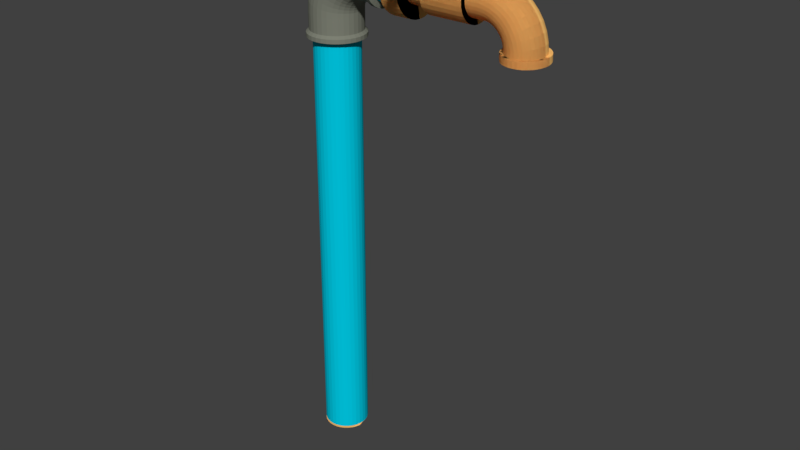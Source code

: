 # Source: WaterTap.blend  (saved by Blender 2.79.0; exported with 4.5.12 LTS)
import bpy
from mathutils import Matrix  # noqa: F401  (used for matrix-valued properties, if any)

bpy.ops.wm.read_factory_settings(use_empty=True)
scene = bpy.context.scene
scene.name = 'Scene'

# ---- collections
col_collection_1 = bpy.data.collections.new('Collection 1'); scene.collection.children.link(col_collection_1)

# ---- materials (node trees are filled in below, after node groups)
mat_blue = bpy.data.materials.new('blue')
mat_blue.alpha_threshold = 0.0
mat_blue.use_transparent_shadow = False
mat_blue.diffuse_color = (0.0, 0.6034, 0.8, 1.0)
mat_blue.roughness = 0.5
mat_blue.specular_intensity = 0.0
mat_material = bpy.data.materials.new('Material')
mat_material.alpha_threshold = 0.0
mat_material.use_transparent_shadow = False
mat_material.diffuse_color = (0.2036, 0.214, 0.1718, 1.0)
mat_material.roughness = 0.5
mat_material.specular_intensity = 0.0
mat_material.line_color = (0.0, 0.0, 0.0, 1.0)
mat_material_003 = bpy.data.materials.new('Material.003')
mat_material_003.alpha_threshold = 0.0
mat_material_003.use_transparent_shadow = False
mat_material_003.diffuse_color = (1.0, 0.2119, 0.07522, 1.0)
mat_material_003.roughness = 0.5
mat_material_003.specular_intensity = 0.0
mat_material_001 = bpy.data.materials.new('Material.001')
mat_material_001.alpha_threshold = 0.0
mat_material_001.use_transparent_shadow = False
mat_material_001.diffuse_color = (1.0, 0.5555, 0.1667, 1.0)
mat_material_001.roughness = 0.5
mat_material_001.specular_intensity = 1.0

# ---- material node trees

# ---- world
world_world = bpy.data.worlds.new('World'); scene.world = world_world
world_world.color = (0.05088, 0.05088, 0.05088)
world_world.use_sun_shadow = False
world_world.sun_shadow_jitter_overblur = 0.0
world_world.cycles.sampling_method = 'MANUAL'

# ---- meshes
me_cylinder_008 = bpy.data.meshes.new('Cylinder.008')
me_cylinder_008.from_pydata([(0.3486, 7.668e-08, -1.008), (0.3486, 7.668e-08, 0.9845), (0.3295, -0.1944, -1.008), (0.3295, -0.1944, 0.9845), (0.2728, -0.3813, -1.008), (0.2728, -0.3813, 0.9845), (0.1807, -0.5535, -1.008), (0.1807, -0.5535, 0.9845), (0.05681, -0.7045, -1.008), (0.05681, -0.7045, 0.9845), (-0.09417, -0.8284, -1.008), (-0.09417, -0.8284, 0.9845), (-0.2664, -0.9205, -1.008), (-0.2664, -0.9205, 0.9845), (-0.4533, -0.9772, -1.008), (-0.4533, -0.9772, 0.9845), (-0.6477, -0.9963, -1.008), (-0.6477, -0.9963, 0.9845), (-0.8421, -0.9772, -1.008), (-0.8421, -0.9772, 0.9845), (-1.029, -0.9205, -1.008), (-1.029, -0.9205, 0.9845), (-1.201, -0.8284, -1.008), (-1.201, -0.8284, 0.9845), (-1.352, -0.7045, -1.008), (-1.352, -0.7045, 0.9845), (-1.476, -0.5535, -1.008), (-1.476, -0.5535, 0.9845), (-1.568, -0.3813, -1.008), (-1.568, -0.3813, 0.9845), (-1.625, -0.1944, -1.008), (-1.625, -0.1944, 0.9845), (-1.644, 9.635e-07, -1.008), (-1.644, 9.635e-07, 0.9845), (-0.6477, 0.9963, -1.008), (-0.6477, 0.9963, 0.9845), (-0.4533, 0.9772, -1.008), (-0.4533, 0.9772, 0.9845), (-0.2664, 0.9205, -1.008), (-0.2664, 0.9205, 0.9845), (-0.09417, 0.8284, -1.008), (-0.09417, 0.8284, 0.9845), (0.05681, 0.7045, -1.008), (0.05681, 0.7045, 0.9845), (0.1807, 0.5535, -1.008), (0.1807, 0.5535, 0.9845), (0.2728, 0.3813, -1.008), (0.2728, 0.3813, 0.9845), (0.3295, 0.1944, -1.008), (0.3295, 0.1944, 0.9845), (0.3486, 7.668e-08, -1.008), (0.3486, 7.668e-08, 0.9845), (-1.644, 9.635e-07, -1.008), (-1.644, 9.635e-07, 0.9845), (-1.625, 0.1944, -1.008), (-1.625, 0.1944, 0.9845), (-1.568, 0.3813, -1.008), (-1.568, 0.3813, 0.9845), (-1.476, 0.5535, -1.008), (-1.476, 0.5535, 0.9845), (-1.352, 0.7045, -1.008), (-1.352, 0.7045, 0.9845), (-1.201, 0.8284, -1.008), (-1.201, 0.8284, 0.9845), (-1.029, 0.9205, -1.008), (-1.029, 0.9205, 0.9845), (-0.8421, 0.9772, -1.008), (-0.8421, 0.9772, 0.9845), (2.045, -0.005584, 1.191), (2.045, -0.2031, 1.193), (2.045, -0.3931, 1.199), (2.045, -0.5682, 1.209), (2.045, -0.7217, 1.222), (2.045, -0.8476, 1.239), (2.045, -0.9412, 1.257), (2.045, -0.9988, 1.278), (2.045, -1.018, 1.299), (2.045, -0.9988, 1.32), (2.045, -0.9412, 1.34), (2.045, -0.8476, 1.359), (2.045, -0.7216, 1.375), (2.045, -0.5682, 1.389), (2.045, -0.3931, 1.399), (2.045, -0.2031, 1.405), (2.045, -0.005583, 1.407), (2.57, -0.005584, 1.191), (2.57, -0.2031, 1.193), (2.57, -0.3931, 1.199), (2.57, -0.5682, 1.209), (2.57, -0.7217, 1.222), (2.57, -0.8476, 1.239), (2.57, -0.9412, 1.257), (2.57, -0.9988, 1.278), (2.57, -1.018, 1.299), (2.57, -0.9988, 1.32), (2.57, -0.9412, 1.34), (2.57, -0.8476, 1.359), (2.57, -0.7216, 1.375), (2.57, -0.5682, 1.389), (2.57, -0.3931, 1.399), (2.57, -0.2031, 1.405), (2.57, -0.005583, 1.407), (2.045, 0.9876, 1.278), (2.045, 1.007, 1.299), (2.045, 0.93, 1.257), (2.045, 0.8364, 1.239), (2.045, 0.7105, 1.222), (2.045, 0.557, 1.209), (2.045, 0.3819, 1.199), (2.045, 0.192, 1.193), (2.045, -0.005584, 1.191), (2.045, -0.005583, 1.407), (2.045, 0.192, 1.405), (2.045, 0.3819, 1.399), (2.045, 0.557, 1.389), (2.045, 0.7105, 1.375), (2.045, 0.8364, 1.359), (2.045, 0.93, 1.34), (2.045, 0.9876, 1.32), (2.57, 0.9876, 1.278), (2.57, 1.007, 1.299), (2.57, 0.93, 1.257), (2.57, 0.8364, 1.239), (2.57, 0.7105, 1.222), (2.57, 0.557, 1.209), (2.57, 0.3819, 1.199), (2.57, 0.192, 1.193), (2.57, -0.005584, 1.191), (2.57, -0.005583, 1.407), (2.57, 0.192, 1.405), (2.57, 0.3819, 1.399), (2.57, 0.557, 1.389), (2.57, 0.7105, 1.375), (2.57, 0.8364, 1.359), (2.57, 0.93, 1.34), (2.57, 0.9876, 1.32)], [], [(0, 1, 3, 2), (2, 3, 5, 4), (4, 5, 7, 6), (6, 7, 9, 8), (8, 9, 11, 10), (10, 11, 13, 12), (12, 13, 15, 14), (14, 15, 17, 16), (16, 17, 19, 18), (18, 19, 21, 20), (20, 21, 23, 22), (22, 23, 25, 24), (24, 25, 27, 26), (26, 27, 29, 28), (28, 29, 31, 30), (30, 31, 33, 32), (34, 35, 37, 36), (36, 37, 39, 38), (38, 39, 41, 40), (40, 41, 43, 42), (42, 43, 45, 44), (44, 45, 47, 46), (46, 47, 49, 48), (48, 49, 51, 50), (52, 53, 55, 54), (54, 55, 57, 56), (56, 57, 59, 58), (58, 59, 61, 60), (60, 61, 63, 62), (62, 63, 65, 64), (64, 65, 67, 66), (66, 67, 35, 34), (72, 71, 88, 89), (73, 72, 89, 90), (74, 73, 90, 91), (75, 74, 91, 92), (76, 75, 92, 93), (77, 76, 93, 94), (78, 77, 94, 95), (79, 78, 95, 96), (80, 79, 96, 97), (81, 80, 97, 98), (82, 81, 98, 99), (69, 68, 85, 86), (83, 82, 99, 100), (70, 69, 86, 87), (84, 83, 100, 101), (71, 70, 87, 88), (113, 112, 129, 130), (114, 113, 130, 131), (102, 103, 120, 119), (115, 114, 131, 132), (104, 102, 119, 121), (116, 115, 132, 133), (105, 104, 121, 122), (117, 116, 133, 134), (106, 105, 122, 123), (118, 117, 134, 135), (107, 106, 123, 124), (103, 118, 135, 120), (108, 107, 124, 125), (109, 108, 125, 126), (110, 109, 126, 127), (112, 111, 128, 129)])
me_cylinder_008.materials.append(mat_blue)
me_cylinder_008.use_remesh_preserve_volume = False
me_cylinder_008.use_remesh_preserve_attributes = False
me_cylinder_008.use_mirror_vertex_groups = False
me_cylinder_008.update()
me_cylinder_007 = bpy.data.meshes.new('Cylinder.007')
me_cylinder_007.from_pydata([(1.739, 4.177e-08, 1.177), (1.739, -0.222, 1.18), (1.739, -0.4355, 1.187), (1.739, -0.6323, 1.198), (1.739, -0.8047, 1.213), (1.739, -0.9463, 1.231), (1.739, -1.051, 1.252), (1.739, -1.116, 1.275), (1.739, -1.138, 1.299), (1.739, -1.116, 1.323), (1.739, -1.051, 1.345), (1.739, -0.9463, 1.366), (1.739, -0.8047, 1.385), (1.739, -0.6323, 1.4), (1.739, -0.4355, 1.411), (1.739, -0.222, 1.418), (1.739, 1.055e-06, 1.42), (1.81, 1.776e-08, 1.165), (1.81, -0.2448, 1.167), (1.81, -0.4802, 1.175), (1.81, -0.6972, 1.187), (1.81, -0.8873, 1.204), (1.81, -1.043, 1.224), (1.81, -1.159, 1.248), (1.81, -1.231, 1.273), (1.81, -1.255, 1.299), (1.81, -1.231, 1.325), (1.81, -1.159, 1.35), (1.81, -1.043, 1.373), (1.81, -0.8873, 1.394), (1.81, -0.6972, 1.41), (1.81, -0.4802, 1.423), (1.81, -0.2448, 1.43), (1.81, 1.135e-06, 1.433), (1.987, 1.776e-08, 1.165), (1.987, -0.2448, 1.167), (1.987, -0.4802, 1.175), (1.987, -0.6972, 1.187), (1.987, -0.8873, 1.204), (1.987, -1.043, 1.224), (1.987, -1.159, 1.248), (1.987, -1.231, 1.273), (1.987, -1.255, 1.299), (1.987, -1.231, 1.325), (1.987, -1.159, 1.35), (1.987, -1.043, 1.373), (1.987, -0.8873, 1.394), (1.987, -0.6972, 1.41), (1.987, -0.4802, 1.423), (1.987, -0.2448, 1.43), (1.987, 1.135e-06, 1.433), (2.045, -0.005584, 1.191), (2.045, -0.2031, 1.193), (2.045, -0.3931, 1.199), (2.045, -0.5682, 1.209), (2.045, -0.7217, 1.222), (2.045, -0.8476, 1.239), (2.045, -0.9412, 1.257), (2.045, -0.9988, 1.278), (2.045, -1.018, 1.299), (2.045, -0.9988, 1.32), (2.045, -0.9412, 1.34), (2.045, -0.8476, 1.359), (2.045, -0.7216, 1.375), (2.045, -0.5682, 1.389), (2.045, -0.3931, 1.399), (2.045, -0.2031, 1.405), (2.045, -0.005583, 1.407), (1.484, 4.177e-08, 1.177), (1.484, -0.222, 1.18), (1.484, -0.4355, 1.187), (1.484, -0.6323, 1.198), (1.484, -0.8047, 1.213), (1.484, -0.9463, 1.231), (1.484, -1.051, 1.252), (1.484, -1.116, 1.275), (1.484, -1.138, 1.299), (1.484, -1.116, 1.323), (1.484, -1.051, 1.345), (1.484, -0.9463, 1.366), (1.484, -0.8047, 1.385), (1.484, -0.6323, 1.4), (1.484, -0.4355, 1.411), (1.484, -0.222, 1.418), (1.484, 1.055e-06, 1.42), (0.3486, 7.668e-08, 0.9845), (0.3295, -0.1944, 0.9845), (0.2728, -0.3813, 0.9845), (0.1807, -0.5535, 0.9845), (0.05681, -0.7045, 0.9845), (-0.09417, -0.8284, 0.9845), (-0.2664, -0.9205, 0.9845), (-0.4533, -0.9772, 0.9845), (-0.6477, -0.9963, 0.9845), (-0.8421, -0.9772, 0.9845), (-1.029, -0.9205, 0.9845), (-1.201, -0.8284, 0.9845), (-1.352, -0.7045, 0.9845), (-1.476, -0.5535, 0.9845), (-1.568, -0.3813, 0.9845), (-1.625, -0.1944, 0.9845), (-1.644, 9.635e-07, 0.9845), (0.6106, 2.14e-08, 0.9948), (0.5864, -0.2455, 0.9948), (0.5148, -0.4815, 0.9948), (0.3985, -0.6991, 0.9948), (0.242, -0.8897, 0.9948), (0.05136, -1.046, 0.9948), (-0.1662, -1.162, 0.9948), (-0.4022, -1.234, 0.9948), (-0.6477, -1.258, 0.9948), (-0.8932, -1.234, 0.9948), (-1.129, -1.162, 0.9948), (-1.347, -1.046, 0.9948), (-1.537, -0.8897, 0.9948), (-1.694, -0.699, 0.9948), (-1.81, -0.4815, 0.9948), (-1.882, -0.2455, 0.9948), (-1.906, 1.141e-06, 0.9948), (0.6106, 2.14e-08, 1.014), (0.5864, -0.2455, 1.014), (0.5148, -0.4815, 1.014), (0.3985, -0.6991, 1.014), (0.242, -0.8897, 1.014), (0.05136, -1.046, 1.014), (-0.1662, -1.162, 1.014), (-0.4022, -1.234, 1.014), (-0.6477, -1.258, 1.014), (-0.8932, -1.234, 1.014), (-1.129, -1.162, 1.014), (-1.347, -1.046, 1.014), (-1.537, -0.8897, 1.014), (-1.694, -0.699, 1.014), (-1.81, -0.4815, 1.014), (-1.882, -0.2455, 1.014), (-1.906, 1.141e-06, 1.014), (0.4904, 4.177e-08, 1.026), (0.4685, -0.222, 1.026), (0.4038, -0.4355, 1.026), (0.2986, -0.6323, 1.026), (0.1571, -0.8047, 1.026), (-0.01541, -0.9463, 1.026), (-0.2122, -1.051, 1.026), (-0.4257, -1.116, 1.026), (-0.6477, -1.138, 1.026), (-0.8697, -1.116, 1.026), (-1.083, -1.051, 1.026), (-1.28, -0.9463, 1.026), (-1.452, -0.8047, 1.026), (-1.594, -0.6323, 1.026), (-1.699, -0.4355, 1.026), (-1.764, -0.222, 1.026), (-1.786, 1.055e-06, 1.026), (-1.764, -0.222, 1.06), (-1.786, 1.055e-06, 1.06), (0.4038, -0.4355, 1.06), (0.2986, -0.6323, 1.06), (0.1571, -0.8047, 1.06), (-0.01541, -0.9463, 1.06), (-0.2122, -1.051, 1.06), (-0.4257, -1.116, 1.06), (-0.6477, -1.138, 1.06), (-0.8697, -1.116, 1.06), (-1.083, -1.051, 1.06), (-1.28, -0.9463, 1.06), (-1.452, -0.8047, 1.06), (-1.594, -0.6323, 1.06), (0.4904, 4.177e-08, 1.06), (-1.699, -0.4355, 1.06), (0.4685, -0.222, 1.06), (1.739, 1.116, 1.275), (1.739, 1.138, 1.299), (1.739, 1.051, 1.252), (1.739, 0.9463, 1.231), (1.739, 0.8047, 1.213), (1.739, 0.6323, 1.198), (1.739, 0.4355, 1.187), (1.739, 0.222, 1.18), (1.739, 4.177e-08, 1.177), (1.739, 1.055e-06, 1.42), (1.739, 0.222, 1.418), (1.739, 0.4355, 1.411), (1.739, 0.6323, 1.4), (1.739, 0.8047, 1.385), (1.739, 0.9463, 1.366), (1.739, 1.051, 1.345), (1.739, 1.116, 1.323), (1.81, 1.231, 1.273), (1.81, 1.255, 1.299), (1.81, 1.159, 1.248), (1.81, 1.043, 1.224), (1.81, 0.8873, 1.204), (1.81, 0.6972, 1.187), (1.81, 0.4802, 1.175), (1.81, 0.2448, 1.167), (1.81, 1.776e-08, 1.165), (1.81, 1.135e-06, 1.433), (1.81, 0.2448, 1.43), (1.81, 0.4802, 1.423), (1.81, 0.6972, 1.41), (1.81, 0.8873, 1.394), (1.81, 1.043, 1.373), (1.81, 1.159, 1.35), (1.81, 1.231, 1.325), (1.987, 1.231, 1.273), (1.987, 1.255, 1.299), (1.987, 1.159, 1.248), (1.987, 1.043, 1.224), (1.987, 0.8873, 1.204), (1.987, 0.6972, 1.187), (1.987, 0.4802, 1.175), (1.987, 0.2448, 1.167), (1.987, 1.776e-08, 1.165), (1.987, 1.135e-06, 1.433), (1.987, 0.2448, 1.43), (1.987, 0.4802, 1.423), (1.987, 0.6972, 1.41), (1.987, 0.8873, 1.394), (1.987, 1.043, 1.373), (1.987, 1.159, 1.35), (1.987, 1.231, 1.325), (2.045, 0.9876, 1.278), (2.045, 1.007, 1.299), (2.045, 0.93, 1.257), (2.045, 0.8364, 1.239), (2.045, 0.7105, 1.222), (2.045, 0.557, 1.209), (2.045, 0.3819, 1.199), (2.045, 0.192, 1.193), (2.045, -0.005584, 1.191), (2.045, -0.005583, 1.407), (2.045, 0.192, 1.405), (2.045, 0.3819, 1.399), (2.045, 0.557, 1.389), (2.045, 0.7105, 1.375), (2.045, 0.8364, 1.359), (2.045, 0.93, 1.34), (2.045, 0.9876, 1.32), (-0.6477, 0.9963, 0.9845), (-0.4533, 0.9772, 0.9845), (-0.2664, 0.9205, 0.9845), (-0.09417, 0.8284, 0.9845), (0.05681, 0.7045, 0.9845), (0.1807, 0.5535, 0.9845), (0.2728, 0.3813, 0.9845), (0.3295, 0.1944, 0.9845), (0.3486, 7.668e-08, 0.9845), (-1.644, 9.635e-07, 0.9845), (-1.625, 0.1944, 0.9845), (-1.568, 0.3813, 0.9845), (-1.476, 0.5535, 0.9845), (-1.352, 0.7045, 0.9845), (-1.201, 0.8284, 0.9845), (-1.029, 0.9205, 0.9845), (-0.8421, 0.9772, 0.9845), (-0.4022, 1.234, 0.9948), (-0.6477, 1.258, 0.9948), (-0.1662, 1.162, 0.9948), (0.05136, 1.046, 0.9948), (0.242, 0.8897, 0.9948), (0.3985, 0.6991, 0.9948), (0.5148, 0.4815, 0.9948), (0.5864, 0.2455, 0.9948), (0.6106, 2.14e-08, 0.9948), (-1.906, 1.141e-06, 0.9948), (-1.882, 0.2455, 0.9948), (-1.81, 0.4815, 0.9948), (-1.694, 0.6991, 0.9948), (-1.537, 0.8897, 0.9948), (-1.347, 1.046, 0.9948), (-1.129, 1.162, 0.9948), (-0.8932, 1.234, 0.9948), (-0.4022, 1.234, 1.014), (-0.6477, 1.258, 1.014), (-0.1662, 1.162, 1.014), (0.05136, 1.046, 1.014), (0.242, 0.8897, 1.014), (0.3985, 0.6991, 1.014), (0.5148, 0.4815, 1.014), (0.5864, 0.2455, 1.014), (0.6106, 2.14e-08, 1.014), (-1.906, 1.141e-06, 1.014), (-1.882, 0.2455, 1.014), (-1.81, 0.4815, 1.014), (-1.694, 0.6991, 1.014), (-1.537, 0.8897, 1.014), (-1.347, 1.046, 1.014), (-1.129, 1.162, 1.014), (-0.8932, 1.234, 1.014), (-0.4257, 1.116, 1.026), (-0.6477, 1.138, 1.026), (-0.2122, 1.051, 1.026), (-0.01541, 0.9463, 1.026), (0.1571, 0.8047, 1.026), (0.2986, 0.6323, 1.026), (0.4038, 0.4355, 1.026), (0.4685, 0.222, 1.026), (0.4904, 4.177e-08, 1.026), (-1.786, 1.055e-06, 1.026), (-1.764, 0.222, 1.026), (-1.699, 0.4355, 1.026), (-1.594, 0.6323, 1.026), (-1.452, 0.8047, 1.026), (-1.28, 0.9463, 1.026), (-1.083, 1.051, 1.026), (-0.8697, 1.116, 1.026), (1.062, 1.116, 1.275), (1.062, 1.138, 1.299), (1.062, 1.051, 1.252), (1.062, 0.9463, 1.231), (1.062, 0.8047, 1.213), (1.062, 0.6323, 1.198), (1.062, 0.4355, 1.187), (1.062, 0.222, 1.18), (1.062, 4.177e-08, 1.177), (1.062, -0.222, 1.18), (1.062, -0.4355, 1.187), (1.062, -0.6323, 1.198), (1.062, -0.8047, 1.213), (1.062, -0.9463, 1.231), (1.062, -1.051, 1.252), (1.062, -1.116, 1.275), (1.062, -1.138, 1.299), (1.062, -1.116, 1.323), (1.062, -1.051, 1.345), (1.062, -0.9463, 1.366), (1.062, -0.8047, 1.385), (1.062, -0.6323, 1.4), (1.062, -0.4355, 1.411), (1.062, -0.222, 1.418), (1.062, 1.055e-06, 1.42), (1.062, 0.222, 1.418), (1.062, 0.4355, 1.411), (1.062, 0.6323, 1.4), (1.062, 0.8047, 1.385), (1.062, 0.9463, 1.366), (1.062, 1.051, 1.345), (1.062, 1.116, 1.323), (1.484, 1.116, 1.275), (1.484, 1.138, 1.299), (1.484, 1.051, 1.252), (1.484, 0.9463, 1.231), (1.484, 0.8047, 1.213), (1.484, 0.6323, 1.198), (1.484, 0.4355, 1.187), (1.484, 0.222, 1.18), (1.484, 4.177e-08, 1.177), (1.484, -0.222, 1.18), (1.484, -0.4355, 1.187), (1.484, -0.6323, 1.198), (1.484, -0.8047, 1.213), (1.484, -0.9463, 1.231), (1.484, -1.051, 1.252), (1.484, -1.116, 1.275), (1.484, -1.138, 1.299), (1.484, -1.116, 1.323), (1.484, -1.051, 1.345), (1.484, -0.9463, 1.366), (1.484, -0.8047, 1.385), (1.484, -0.6323, 1.4), (1.484, -0.4355, 1.411), (1.484, -0.222, 1.418), (1.484, 1.055e-06, 1.42), (1.484, 0.222, 1.418), (1.484, 0.4355, 1.411), (1.484, 0.6323, 1.4), (1.484, 0.8047, 1.385), (1.484, 0.9463, 1.366), (1.484, 1.051, 1.345), (1.484, 1.116, 1.323), (-1.764, -0.222, 1.06), (-1.786, 1.055e-06, 1.06), (0.4038, -0.4355, 1.06), (0.2986, -0.6323, 1.06), (-1.764, 0.222, 1.06), (0.1571, -0.8047, 1.06), (-1.699, 0.4355, 1.06), (-0.01541, -0.9463, 1.06), (-1.594, 0.6323, 1.06), (-0.2122, -1.051, 1.06), (-0.6477, 1.138, 1.06), (-0.4257, 1.116, 1.06), (-1.452, 0.8047, 1.06), (-0.4257, -1.116, 1.06), (-0.2122, 1.051, 1.06), (-1.28, 0.9463, 1.06), (-0.6477, -1.138, 1.06), (-0.01541, 0.9463, 1.06), (-1.083, 1.051, 1.06), (-0.8697, -1.116, 1.06), (0.1571, 0.8047, 1.06), (-0.8697, 1.116, 1.06), (-1.083, -1.051, 1.06), (0.2986, 0.6323, 1.06), (-1.28, -0.9463, 1.06), (0.4038, 0.4355, 1.06), (-1.452, -0.8047, 1.06), (0.4685, 0.222, 1.06), (-1.594, -0.6323, 1.06), (0.4904, 4.177e-08, 1.06), (-1.699, -0.4355, 1.06), (0.4685, -0.222, 1.06), (0.7955, 1.116, 1.272), (0.7569, 1.138, 1.295), (0.8326, 1.051, 1.249), (0.8667, 0.9463, 1.229), (0.8967, 0.8047, 1.21), (0.9212, 0.6323, 1.196), (0.9395, 0.4355, 1.184), (0.9508, 0.222, 1.178), (0.9545, 4.42e-08, 1.175), (0.9508, -0.222, 1.178), (0.9395, -0.4355, 1.184), (0.9212, -0.6323, 1.196), (0.8967, -0.8047, 1.21), (0.8667, -0.9463, 1.229), (0.8326, -1.051, 1.249), (0.7955, -1.116, 1.272), (0.7569, -1.138, 1.295), (0.7184, -1.116, 1.318), (0.6813, -1.051, 1.341), (0.6471, -0.9463, 1.362), (0.6172, -0.8047, 1.38), (0.5926, -0.6323, 1.395), (0.5743, -0.4355, 1.406), (0.5631, -0.222, 1.413), (0.5593, 1.062e-06, 1.415), (0.5631, 0.222, 1.413), (0.5743, 0.4355, 1.406), (0.5926, 0.6323, 1.395), (0.6172, 0.8047, 1.38), (0.6471, 0.9463, 1.362), (0.6813, 1.051, 1.341), (0.7184, 1.116, 1.318), (0.5385, 1.116, 1.263), (0.4625, 1.138, 1.286), (0.6115, 1.051, 1.242), (0.6788, 0.9463, 1.222), (0.7378, 0.8047, 1.205), (0.7862, 0.6323, 1.191), (0.8222, 0.4355, 1.18), (0.8443, 0.222, 1.174), (0.8518, 4.91e-08, 1.171), (0.8443, -0.222, 1.174), (0.8222, -0.4355, 1.18), (0.7862, -0.6323, 1.191), (0.7378, -0.8047, 1.205), (0.6788, -0.9463, 1.222), (0.6115, -1.051, 1.242), (0.5385, -1.116, 1.263), (0.4625, -1.138, 1.286), (0.3866, -1.116, 1.308), (0.3136, -1.051, 1.329), (0.2463, -0.9463, 1.349), (0.1873, -0.8047, 1.367), (0.1389, -0.6323, 1.381), (0.1029, -0.4355, 1.391), (0.08077, -0.222, 1.398), (0.07329, 1.081e-06, 1.4), (0.08077, 0.222, 1.398), (0.1029, 0.4355, 1.391), (0.1389, 0.6323, 1.381), (0.1873, 0.8047, 1.367), (0.2463, 0.9463, 1.349), (0.3136, 1.051, 1.329), (0.3866, 1.116, 1.308), (0.2989, 1.116, 1.25), (0.1879, 1.138, 1.271), (0.4056, 1.051, 1.231), (0.504, 0.9463, 1.213), (0.5902, 0.8047, 1.197), (0.661, 0.6323, 1.183), (0.7136, 0.4355, 1.174), (0.746, 0.222, 1.168), (0.7569, 5.632e-08, 1.166), (0.746, -0.222, 1.168), (0.7136, -0.4355, 1.174), (0.661, -0.6323, 1.183), (0.5902, -0.8047, 1.197), (0.504, -0.9463, 1.213), (0.4056, -1.051, 1.231), (0.2989, -1.116, 1.25), (0.1879, -1.138, 1.271), (0.07686, -1.116, 1.292), (-0.02989, -1.051, 1.311), (-0.1283, -0.9463, 1.33), (-0.2145, -0.8047, 1.345), (-0.2853, -0.6323, 1.359), (-0.3379, -0.4355, 1.368), (-0.3702, -0.222, 1.374), (-0.3812, 1.11e-06, 1.376), (-0.3702, 0.222, 1.374), (-0.3379, 0.4355, 1.368), (-0.2853, 0.6323, 1.359), (-0.2145, 0.8047, 1.345), (-0.1283, 0.9463, 1.33), (-0.02989, 1.051, 1.311), (0.07686, 1.116, 1.292), (0.08399, 1.116, 1.233), (-0.05872, 1.138, 1.251), (0.2212, 1.051, 1.216), (0.3477, 0.9463, 1.2), (0.4586, 0.8047, 1.186), (0.5495, 0.6323, 1.174), (0.6171, 0.4355, 1.165), (0.6588, 0.222, 1.16), (0.6728, 6.565e-08, 1.158), (0.6588, -0.222, 1.16), (0.6171, -0.4355, 1.165), (0.5495, -0.6323, 1.174), (0.4586, -0.8047, 1.186), (0.3477, -0.9463, 1.2), (0.2212, -1.051, 1.216), (0.08399, -1.116, 1.233), (-0.05873, -1.138, 1.251), (-0.2014, -1.116, 1.27), (-0.3387, -1.051, 1.287), (-0.4652, -0.9463, 1.303), (-0.576, -0.8047, 1.317), (-0.667, -0.6323, 1.329), (-0.7346, -0.4355, 1.337), (-0.7762, -0.222, 1.343), (-0.7903, 1.15e-06, 1.345), (-0.7762, 0.222, 1.343), (-0.7346, 0.4355, 1.337), (-0.667, 0.6323, 1.329), (-0.576, 0.8047, 1.317), (-0.4652, 0.9463, 1.303), (-0.3387, 1.051, 1.287), (-0.2014, 1.116, 1.27), (-0.09968, 1.116, 1.212), (-0.2698, 1.138, 1.228), (0.06387, 1.051, 1.198), (0.2146, 0.9463, 1.184), (0.3467, 0.8047, 1.172), (0.4551, 0.6323, 1.163), (0.5357, 0.4355, 1.155), (0.5853, 0.222, 1.151), (0.6021, 7.68e-08, 1.149), (0.5853, -0.222, 1.151), (0.5357, -0.4355, 1.155), (0.4551, -0.6323, 1.163), (0.3467, -0.8047, 1.172), (0.2146, -0.9463, 1.184), (0.06387, -1.051, 1.198), (-0.09968, -1.116, 1.212), (-0.2698, -1.138, 1.228), (-0.4398, -1.116, 1.243), (-0.6034, -1.051, 1.258), (-0.7541, -0.9463, 1.271), (-0.8862, -0.8047, 1.283), (-0.9947, -0.6323, 1.293), (-1.075, -0.4355, 1.3), (-1.125, -0.222, 1.304), (-1.142, 1.199e-06, 1.306), (-1.125, 0.222, 1.304), (-1.075, 0.4355, 1.3), (-0.9947, 0.6323, 1.293), (-0.8862, 0.8047, 1.283), (-0.7541, 0.9463, 1.271), (-0.6034, 1.051, 1.258), (-0.4398, 1.116, 1.243), (-0.2465, 1.116, 1.188), (-0.4388, 1.138, 1.2), (-0.06165, 1.051, 1.177), (0.1087, 0.9463, 1.166), (0.2581, 0.8047, 1.157), (0.3807, 0.6323, 1.15), (0.4718, 0.4355, 1.144), (0.5278, 0.222, 1.141), (0.5468, 8.942e-08, 1.139), (0.5278, -0.222, 1.141), (0.4718, -0.4355, 1.144), (0.3807, -0.6323, 1.15), (0.2581, -0.8047, 1.157), (0.1087, -0.9463, 1.166), (-0.06165, -1.051, 1.177), (-0.2465, -1.116, 1.188), (-0.4388, -1.138, 1.2), (-0.6311, -1.116, 1.212), (-0.816, -1.051, 1.223), (-0.9864, -0.9463, 1.234), (-1.136, -0.8047, 1.243), (-1.258, -0.6323, 1.251), (-1.349, -0.4355, 1.256), (-1.406, -0.222, 1.26), (-1.424, 1.255e-06, 1.261), (-1.406, 0.222, 1.26), (-1.349, 0.4355, 1.256), (-1.258, 0.6323, 1.251), (-1.136, 0.8047, 1.243), (-0.9864, 0.9463, 1.234), (-0.816, 1.051, 1.223), (-0.6311, 1.116, 1.212), (-0.3521, 1.116, 1.162), (-0.5608, 1.138, 1.17), (-0.1515, 1.051, 1.154), (0.03337, 0.9463, 1.147), (0.1954, 0.8047, 1.141), (0.3284, 0.6323, 1.136), (0.4273, 0.4355, 1.132), (0.4881, 0.222, 1.129), (0.5087, 1.032e-07, 1.129), (0.4881, -0.222, 1.129), (0.4273, -0.4355, 1.132), (0.3284, -0.6323, 1.136), (0.1954, -0.8047, 1.141), (0.03337, -0.9463, 1.147), (-0.1515, -1.051, 1.154), (-0.3521, -1.116, 1.162), (-0.5608, -1.138, 1.17), (-0.7694, -1.116, 1.178), (-0.97, -1.051, 1.186), (-1.155, -0.9463, 1.193), (-1.317, -0.8047, 1.199), (-1.45, -0.6323, 1.205), (-1.549, -0.4355, 1.209), (-1.61, -0.222, 1.211), (-1.63, 1.317e-06, 1.212), (-1.61, 0.222, 1.211), (-1.549, 0.4355, 1.209), (-1.45, 0.6323, 1.205), (-1.317, 0.8047, 1.199), (-1.155, 0.9463, 1.193), (-0.97, 1.051, 1.186), (-0.7694, 1.116, 1.178), (-0.4133, 1.116, 1.134), (-0.6319, 1.138, 1.138), (-0.203, 1.051, 1.13), (-0.00924, 0.9463, 1.126), (0.1606, 0.8047, 1.123), (0.3, 0.6323, 1.121), (0.4036, 0.4355, 1.119), (0.4673, 0.222, 1.117), (0.4889, 1.176e-07, 1.117), (0.4673, -0.222, 1.117), (0.4036, -0.4355, 1.119), (0.3, -0.6323, 1.121), (0.1606, -0.8047, 1.123), (-0.00924, -0.9463, 1.126), (-0.203, -1.051, 1.13), (-0.4133, -1.116, 1.134), (-0.6319, -1.138, 1.138), (-0.8506, -1.116, 1.142), (-1.061, -1.051, 1.146), (-1.255, -0.9463, 1.15), (-1.424, -0.8047, 1.153), (-1.564, -0.6323, 1.156), (-1.667, -0.4355, 1.158), (-1.731, -0.222, 1.159), (-1.753, 1.383e-06, 1.159), (-1.731, 0.222, 1.159), (-1.667, 0.4355, 1.158), (-1.564, 0.6323, 1.156), (-1.424, 0.8047, 1.153), (-1.255, 0.9463, 1.15), (-1.061, 1.051, 1.146), (-0.8506, 1.116, 1.142), (-0.4269, 1.116, 1.1), (-0.6489, 1.138, 1.1), (-0.2134, 1.051, 1.1), (-0.0166, 0.9463, 1.1), (0.1559, 0.8047, 1.1), (0.2974, 0.6323, 1.1), (0.4026, 0.4355, 1.1), (0.4673, 0.222, 1.1), (0.4892, 8.699e-08, 1.1), (0.4673, -0.222, 1.1), (0.4026, -0.4355, 1.1), (0.2974, -0.6323, 1.1), (0.1559, -0.8047, 1.1), (-0.0166, -0.9463, 1.1), (-0.2134, -1.051, 1.1), (-0.4269, -1.116, 1.1), (-0.6489, -1.138, 1.1), (-0.8709, -1.116, 1.1), (-1.084, -1.051, 1.1), (-1.281, -0.9463, 1.1), (-1.454, -0.8047, 1.1), (-1.595, -0.6323, 1.1), (-1.7, -0.4355, 1.1), (-1.765, -0.222, 1.1), (-1.787, 1.253e-06, 1.1), (-1.765, 0.222, 1.1), (-1.7, 0.4355, 1.1), (-1.595, 0.6323, 1.1), (-1.454, 0.8047, 1.1), (-1.281, 0.9463, 1.1), (-1.084, 1.051, 1.1), (-0.8709, 1.116, 1.1)], [], [(9, 8, 25, 26), (10, 9, 26, 27), (11, 10, 27, 28), (12, 11, 28, 29), (13, 12, 29, 30), (14, 13, 30, 31), (1, 0, 17, 18), (15, 14, 31, 32), (2, 1, 18, 19), (16, 15, 32, 33), (3, 2, 19, 20), (4, 3, 20, 21), (5, 4, 21, 22), (6, 5, 22, 23), (7, 6, 23, 24), (8, 7, 24, 25), (35, 34, 51, 52), (29, 28, 45, 46), (30, 29, 46, 47), (31, 30, 47, 48), (18, 17, 34, 35), (32, 31, 48, 49), (19, 18, 35, 36), (33, 32, 49, 50), (20, 19, 36, 37), (21, 20, 37, 38), (22, 21, 38, 39), (23, 22, 39, 40), (24, 23, 40, 41), (25, 24, 41, 42), (26, 25, 42, 43), (27, 26, 43, 44), (28, 27, 44, 45), (49, 48, 65, 66), (36, 35, 52, 53), (50, 49, 66, 67), (37, 36, 53, 54), (38, 37, 54, 55), (39, 38, 55, 56), (40, 39, 56, 57), (41, 40, 57, 58), (42, 41, 58, 59), (43, 42, 59, 60), (44, 43, 60, 61), (45, 44, 61, 62), (46, 45, 62, 63), (47, 46, 63, 64), (48, 47, 64, 65), (9, 10, 78, 77), (10, 11, 79, 78), (8, 9, 77, 76), (7, 8, 76, 75), (6, 7, 75, 74), (5, 6, 74, 73), (4, 5, 73, 72), (3, 4, 72, 71), (2, 3, 71, 70), (1, 2, 70, 69), (0, 1, 69, 68), (15, 16, 84, 83), (14, 15, 83, 82), (13, 14, 82, 81), (12, 13, 81, 80), (11, 12, 80, 79), (97, 96, 113, 114), (93, 92, 109, 110), (89, 88, 105, 106), (98, 97, 114, 115), (94, 93, 110, 111), (90, 89, 106, 107), (99, 98, 115, 116), (86, 85, 102, 103), (95, 94, 111, 112), (91, 90, 107, 108), (100, 99, 116, 117), (87, 86, 103, 104), (96, 95, 112, 113), (92, 91, 108, 109), (101, 100, 117, 118), (88, 87, 104, 105), (132, 131, 148, 149), (112, 111, 128, 129), (113, 112, 129, 130), (114, 113, 130, 131), (115, 114, 131, 132), (116, 115, 132, 133), (103, 102, 119, 120), (117, 116, 133, 134), (104, 103, 120, 121), (118, 117, 134, 135), (105, 104, 121, 122), (106, 105, 122, 123), (107, 106, 123, 124), (108, 107, 124, 125), (109, 108, 125, 126), (110, 109, 126, 127), (111, 110, 127, 128), (133, 132, 149, 150), (120, 119, 136, 137), (134, 133, 150, 151), (121, 120, 137, 138), (135, 134, 151, 152), (122, 121, 138, 139), (123, 122, 139, 140), (124, 123, 140, 141), (125, 124, 141, 142), (126, 125, 142, 143), (127, 126, 143, 144), (128, 127, 144, 145), (129, 128, 145, 146), (130, 129, 146, 147), (131, 130, 147, 148), (138, 137, 169, 155), (151, 150, 168, 153), (137, 136, 167, 169), (150, 149, 166, 168), (149, 148, 165, 166), (148, 147, 164, 165), (147, 146, 163, 164), (146, 145, 162, 163), (145, 144, 161, 162), (144, 143, 160, 161), (143, 142, 159, 160), (142, 141, 158, 159), (141, 140, 157, 158), (140, 139, 156, 157), (139, 138, 155, 156), (152, 151, 153, 154), (173, 172, 189, 190), (193, 192, 209, 210), (185, 184, 201, 202), (174, 173, 190, 191), (186, 185, 202, 203), (175, 174, 191, 192), (171, 186, 203, 188), (176, 175, 192, 193), (177, 176, 193, 194), (178, 177, 194, 195), (180, 179, 196, 197), (181, 180, 197, 198), (182, 181, 198, 199), (170, 171, 188, 187), (183, 182, 199, 200), (172, 170, 187, 189), (184, 183, 200, 201), (194, 193, 210, 211), (195, 194, 211, 212), (197, 196, 213, 214), (198, 197, 214, 215), (199, 198, 215, 216), (187, 188, 205, 204), (200, 199, 216, 217), (189, 187, 204, 206), (201, 200, 217, 218), (190, 189, 206, 207), (202, 201, 218, 219), (191, 190, 207, 208), (203, 202, 219, 220), (192, 191, 208, 209), (188, 203, 220, 205), (214, 213, 230, 231), (215, 214, 231, 232), (216, 215, 232, 233), (204, 205, 222, 221), (217, 216, 233, 234), (206, 204, 221, 223), (218, 217, 234, 235), (207, 206, 223, 224), (219, 218, 235, 236), (208, 207, 224, 225), (220, 219, 236, 237), (209, 208, 225, 226), (205, 220, 237, 222), (210, 209, 226, 227), (211, 210, 227, 228), (212, 211, 228, 229), (271, 270, 287, 288), (252, 251, 268, 269), (245, 244, 261, 262), (248, 247, 264, 265), (241, 240, 257, 258), (253, 252, 269, 270), (246, 245, 262, 263), (249, 248, 265, 266), (242, 241, 258, 259), (254, 253, 270, 271), (250, 249, 266, 267), (243, 242, 259, 260), (239, 238, 256, 255), (238, 254, 271, 256), (251, 250, 267, 268), (244, 243, 260, 261), (240, 239, 255, 257), (260, 259, 276, 277), (256, 271, 288, 273), (261, 260, 277, 278), (262, 261, 278, 279), (263, 262, 279, 280), (265, 264, 281, 282), (266, 265, 282, 283), (267, 266, 283, 284), (255, 256, 273, 272), (268, 267, 284, 285), (257, 255, 272, 274), (269, 268, 285, 286), (258, 257, 274, 275), (270, 269, 286, 287), (259, 258, 275, 276), (371, 370, 681, 682), (280, 279, 296, 297), (282, 281, 298, 299), (283, 282, 299, 300), (284, 283, 300, 301), (272, 273, 290, 289), (285, 284, 301, 302), (274, 272, 289, 291), (286, 285, 302, 303), (275, 274, 291, 292), (287, 286, 303, 304), (276, 275, 292, 293), (288, 287, 304, 305), (277, 276, 293, 294), (273, 288, 305, 290), (278, 277, 294, 295), (279, 278, 295, 296), (373, 372, 668, 669), (374, 371, 682, 683), (375, 373, 669, 670), (376, 374, 683, 684), (377, 375, 670, 671), (378, 376, 684, 685), (379, 377, 671, 672), (381, 380, 659, 658), (382, 378, 685, 686), (383, 379, 672, 673), (384, 381, 658, 660), (385, 382, 686, 687), (386, 383, 673, 674), (387, 384, 660, 661), (388, 385, 687, 688), (389, 386, 674, 675), (390, 387, 661, 662), (391, 388, 688, 689), (392, 389, 675, 676), (393, 390, 662, 663), (380, 391, 689, 659), (394, 392, 676, 677), (395, 393, 663, 664), (396, 394, 677, 678), (397, 395, 664, 665), (398, 396, 678, 679), (399, 397, 665, 666), (400, 398, 679, 680), (401, 399, 666, 667), (370, 400, 680, 681), (372, 401, 667, 668), (309, 308, 340, 341), (336, 335, 367, 368), (323, 322, 354, 355), (310, 309, 341, 342), (337, 336, 368, 369), (324, 323, 355, 356), (311, 310, 342, 343), (307, 337, 369, 339), (325, 324, 356, 357), (312, 311, 343, 344), (326, 325, 357, 358), (313, 312, 344, 345), (327, 326, 358, 359), (314, 313, 345, 346), (328, 327, 359, 360), (315, 314, 346, 347), (329, 328, 360, 361), (316, 315, 347, 348), (330, 329, 361, 362), (317, 316, 348, 349), (331, 330, 362, 363), (318, 317, 349, 350), (332, 331, 363, 364), (319, 318, 350, 351), (333, 332, 364, 365), (320, 319, 351, 352), (306, 307, 339, 338), (334, 333, 365, 366), (321, 320, 352, 353), (308, 306, 338, 340), (335, 334, 366, 367), (322, 321, 353, 354), (177, 178, 346, 345), (176, 177, 345, 344), (175, 176, 344, 343), (174, 175, 343, 342), (173, 174, 342, 341), (172, 173, 341, 340), (170, 172, 340, 338), (171, 170, 338, 339), (186, 171, 339, 369), (185, 186, 369, 368), (184, 185, 368, 367), (183, 184, 367, 366), (182, 183, 366, 365), (181, 182, 365, 364), (180, 181, 364, 363), (179, 180, 363, 362), (297, 296, 397, 399), (296, 295, 395, 397), (295, 294, 393, 395), (290, 305, 391, 380), (294, 293, 390, 393), (305, 304, 388, 391), (293, 292, 387, 390), (304, 303, 385, 388), (292, 291, 384, 387), (303, 302, 382, 385), (291, 289, 381, 384), (302, 301, 378, 382), (289, 290, 380, 381), (301, 300, 376, 378), (300, 299, 374, 376), (299, 298, 371, 374), (328, 329, 425, 424), (315, 316, 412, 411), (329, 330, 426, 425), (316, 317, 413, 412), (330, 331, 427, 426), (317, 318, 414, 413), (331, 332, 428, 427), (318, 319, 415, 414), (332, 333, 429, 428), (319, 320, 416, 415), (307, 306, 402, 403), (333, 334, 430, 429), (320, 321, 417, 416), (306, 308, 404, 402), (334, 335, 431, 430), (321, 322, 418, 417), (308, 309, 405, 404), (335, 336, 432, 431), (322, 323, 419, 418), (309, 310, 406, 405), (336, 337, 433, 432), (323, 324, 420, 419), (310, 311, 407, 406), (337, 307, 403, 433), (324, 325, 421, 420), (311, 312, 408, 407), (325, 326, 422, 421), (312, 313, 409, 408), (326, 327, 423, 422), (313, 314, 410, 409), (327, 328, 424, 423), (314, 315, 411, 410), (423, 424, 456, 455), (410, 411, 443, 442), (424, 425, 457, 456), (411, 412, 444, 443), (425, 426, 458, 457), (412, 413, 445, 444), (426, 427, 459, 458), (413, 414, 446, 445), (427, 428, 460, 459), (414, 415, 447, 446), (428, 429, 461, 460), (415, 416, 448, 447), (403, 402, 434, 435), (429, 430, 462, 461), (416, 417, 449, 448), (402, 404, 436, 434), (430, 431, 463, 462), (417, 418, 450, 449), (404, 405, 437, 436), (431, 432, 464, 463), (418, 419, 451, 450), (405, 406, 438, 437), (432, 433, 465, 464), (419, 420, 452, 451), (406, 407, 439, 438), (433, 403, 435, 465), (420, 421, 453, 452), (407, 408, 440, 439), (421, 422, 454, 453), (408, 409, 441, 440), (422, 423, 455, 454), (409, 410, 442, 441), (458, 459, 491, 490), (445, 446, 478, 477), (459, 460, 492, 491), (446, 447, 479, 478), (460, 461, 493, 492), (447, 448, 480, 479), (435, 434, 466, 467), (461, 462, 494, 493), (448, 449, 481, 480), (434, 436, 468, 466), (462, 463, 495, 494), (449, 450, 482, 481), (436, 437, 469, 468), (463, 464, 496, 495), (450, 451, 483, 482), (437, 438, 470, 469), (464, 465, 497, 496), (451, 452, 484, 483), (438, 439, 471, 470), (465, 435, 467, 497), (452, 453, 485, 484), (439, 440, 472, 471), (453, 454, 486, 485), (440, 441, 473, 472), (454, 455, 487, 486), (441, 442, 474, 473), (455, 456, 488, 487), (442, 443, 475, 474), (456, 457, 489, 488), (443, 444, 476, 475), (457, 458, 490, 489), (444, 445, 477, 476), (467, 466, 498, 499), (493, 494, 526, 525), (480, 481, 513, 512), (466, 468, 500, 498), (494, 495, 527, 526), (481, 482, 514, 513), (468, 469, 501, 500), (495, 496, 528, 527), (482, 483, 515, 514), (469, 470, 502, 501), (496, 497, 529, 528), (483, 484, 516, 515), (470, 471, 503, 502), (497, 467, 499, 529), (484, 485, 517, 516), (471, 472, 504, 503), (485, 486, 518, 517), (472, 473, 505, 504), (486, 487, 519, 518), (473, 474, 506, 505), (487, 488, 520, 519), (474, 475, 507, 506), (488, 489, 521, 520), (475, 476, 508, 507), (489, 490, 522, 521), (476, 477, 509, 508), (490, 491, 523, 522), (477, 478, 510, 509), (491, 492, 524, 523), (478, 479, 511, 510), (492, 493, 525, 524), (479, 480, 512, 511), (501, 502, 534, 533), (528, 529, 561, 560), (515, 516, 548, 547), (502, 503, 535, 534), (529, 499, 531, 561), (516, 517, 549, 548), (503, 504, 536, 535), (517, 518, 550, 549), (504, 505, 537, 536), (518, 519, 551, 550), (505, 506, 538, 537), (519, 520, 552, 551), (506, 507, 539, 538), (520, 521, 553, 552), (507, 508, 540, 539), (521, 522, 554, 553), (508, 509, 541, 540), (522, 523, 555, 554), (509, 510, 542, 541), (523, 524, 556, 555), (510, 511, 543, 542), (524, 525, 557, 556), (511, 512, 544, 543), (499, 498, 530, 531), (525, 526, 558, 557), (512, 513, 545, 544), (498, 500, 532, 530), (526, 527, 559, 558), (513, 514, 546, 545), (500, 501, 533, 532), (527, 528, 560, 559), (514, 515, 547, 546), (536, 537, 569, 568), (550, 551, 583, 582), (537, 538, 570, 569), (551, 552, 584, 583), (538, 539, 571, 570), (552, 553, 585, 584), (539, 540, 572, 571), (553, 554, 586, 585), (540, 541, 573, 572), (554, 555, 587, 586), (541, 542, 574, 573), (555, 556, 588, 587), (542, 543, 575, 574), (556, 557, 589, 588), (543, 544, 576, 575), (531, 530, 562, 563), (557, 558, 590, 589), (544, 545, 577, 576), (530, 532, 564, 562), (558, 559, 591, 590), (545, 546, 578, 577), (532, 533, 565, 564), (559, 560, 592, 591), (546, 547, 579, 578), (533, 534, 566, 565), (560, 561, 593, 592), (547, 548, 580, 579), (534, 535, 567, 566), (561, 531, 563, 593), (548, 549, 581, 580), (535, 536, 568, 567), (549, 550, 582, 581), (571, 572, 604, 603), (585, 586, 618, 617), (572, 573, 605, 604), (586, 587, 619, 618), (573, 574, 606, 605), (587, 588, 620, 619), (574, 575, 607, 606), (588, 589, 621, 620), (575, 576, 608, 607), (563, 562, 594, 595), (589, 590, 622, 621), (576, 577, 609, 608), (562, 564, 596, 594), (590, 591, 623, 622), (577, 578, 610, 609), (564, 565, 597, 596), (591, 592, 624, 623), (578, 579, 611, 610), (565, 566, 598, 597), (592, 593, 625, 624), (579, 580, 612, 611), (566, 567, 599, 598), (593, 563, 595, 625), (580, 581, 613, 612), (567, 568, 600, 599), (581, 582, 614, 613), (568, 569, 601, 600), (582, 583, 615, 614), (569, 570, 602, 601), (583, 584, 616, 615), (570, 571, 603, 602), (584, 585, 617, 616), (606, 607, 639, 638), (620, 621, 653, 652), (607, 608, 640, 639), (595, 594, 626, 627), (621, 622, 654, 653), (608, 609, 641, 640), (594, 596, 628, 626), (622, 623, 655, 654), (609, 610, 642, 641), (596, 597, 629, 628), (623, 624, 656, 655), (610, 611, 643, 642), (597, 598, 630, 629), (624, 625, 657, 656), (611, 612, 644, 643), (598, 599, 631, 630), (625, 595, 627, 657), (612, 613, 645, 644), (599, 600, 632, 631), (613, 614, 646, 645), (600, 601, 633, 632), (614, 615, 647, 646), (601, 602, 634, 633), (615, 616, 648, 647), (602, 603, 635, 634), (616, 617, 649, 648), (603, 604, 636, 635), (617, 618, 650, 649), (604, 605, 637, 636), (618, 619, 651, 650), (605, 606, 638, 637), (619, 620, 652, 651), (641, 642, 674, 673), (628, 629, 661, 660), (655, 656, 688, 687), (642, 643, 675, 674), (629, 630, 662, 661), (656, 657, 689, 688), (643, 644, 676, 675), (630, 631, 663, 662), (657, 627, 659, 689), (644, 645, 677, 676), (631, 632, 664, 663), (645, 646, 678, 677), (632, 633, 665, 664), (646, 647, 679, 678), (633, 634, 666, 665), (647, 648, 680, 679), (634, 635, 667, 666), (648, 649, 681, 680), (635, 636, 668, 667), (649, 650, 682, 681), (636, 637, 669, 668), (650, 651, 683, 682), (637, 638, 670, 669), (651, 652, 684, 683), (638, 639, 671, 670), (652, 653, 685, 684), (639, 640, 672, 671), (627, 626, 658, 659), (653, 654, 686, 685), (640, 641, 673, 672), (626, 628, 660, 658), (654, 655, 687, 686)])
me_cylinder_007.materials.append(mat_material)
me_cylinder_007.use_remesh_preserve_volume = False
me_cylinder_007.use_remesh_preserve_attributes = False
me_cylinder_007.use_mirror_vertex_groups = False
me_cylinder_007.update()
me_cylinder_005 = bpy.data.meshes.new('Cylinder.005')
me_cylinder_005.from_pydata([(0.0, 1.0, -1.0), (0.0, 1.0, 1.0), (0.1951, 0.9808, -1.0), (0.1951, 0.9808, 1.0), (0.3827, 0.9239, -1.0), (0.3827, 0.9239, 1.0), (0.5556, 0.8315, -1.0), (0.5556, 0.8315, 1.0), (0.7071, 0.7071, -1.0), (0.7071, 0.7071, 1.0), (0.8315, 0.5556, -1.0), (0.8315, 0.5556, 1.0), (0.9239, 0.3827, -1.0), (0.9239, 0.3827, 1.0), (0.9808, 0.1951, -1.0), (0.9808, 0.1951, 1.0), (1.0, 7.55e-08, -1.0), (1.0, 7.55e-08, 1.0), (0.9808, -0.1951, -1.0), (0.9808, -0.1951, 1.0), (0.9239, -0.3827, -1.0), (0.9239, -0.3827, 1.0), (0.8315, -0.5556, -1.0), (0.8315, -0.5556, 1.0), (0.7071, -0.7071, -1.0), (0.7071, -0.7071, 1.0), (0.5556, -0.8315, -1.0), (0.5556, -0.8315, 1.0), (0.3827, -0.9239, -1.0), (0.3827, -0.9239, 1.0), (0.1951, -0.9808, -1.0), (0.1951, -0.9808, 1.0), (-3.258e-07, -1.0, -1.0), (-3.258e-07, -1.0, 1.0), (-0.1951, -0.9808, -1.0), (-0.1951, -0.9808, 1.0), (-0.3827, -0.9239, -1.0), (-0.3827, -0.9239, 1.0), (-0.5556, -0.8315, -1.0), (-0.5556, -0.8315, 1.0), (-0.7071, -0.7071, -1.0), (-0.7071, -0.7071, 1.0), (-0.8315, -0.5556, -1.0), (-0.8315, -0.5556, 1.0), (-0.9239, -0.3827, -1.0), (-0.9239, -0.3827, 1.0), (-0.9808, -0.1951, -1.0), (-0.9808, -0.1951, 1.0), (-1.0, 9.656e-07, -1.0), (-1.0, 9.656e-07, 1.0), (-0.9808, 0.1951, -1.0), (-0.9808, 0.1951, 1.0), (-0.9239, 0.3827, -1.0), (-0.9239, 0.3827, 1.0), (-0.8315, 0.5556, -1.0), (-0.8315, 0.5556, 1.0), (-0.7071, 0.7071, -1.0), (-0.7071, 0.7071, 1.0), (-0.5556, 0.8315, -1.0), (-0.5556, 0.8315, 1.0), (-0.3827, 0.9239, -1.0), (-0.3827, 0.9239, 1.0), (-0.1951, 0.9808, -1.0), (-0.1951, 0.9808, 1.0), (0.1169, 0.5877, 2.271), (4.759e-08, 0.5992, 2.271), (0.2293, 0.5536, 2.271), (0.3329, 0.4982, 2.271), (0.4237, 0.4237, 2.271), (0.4982, 0.3329, 2.271), (0.5536, 0.2293, 2.271), (0.5877, 0.1169, 2.271), (0.5992, 1.595e-07, 2.271), (0.5877, -0.1169, 2.271), (0.5536, -0.2293, 2.271), (0.4982, -0.3329, 2.271), (0.4237, -0.4237, 2.271), (0.3329, -0.4982, 2.271), (0.2293, -0.5536, 2.271), (0.1169, -0.5877, 2.271), (-1.476e-07, -0.5992, 2.271), (-0.1169, -0.5877, 2.271), (-0.2293, -0.5536, 2.271), (-0.3329, -0.4982, 2.271), (-0.4237, -0.4237, 2.271), (-0.4982, -0.3329, 2.271), (-0.5536, -0.2293, 2.271), (-0.5877, -0.1169, 2.271), (-0.5992, 6.928e-07, 2.271), (-0.5877, 0.1169, 2.271), (-0.5536, 0.2293, 2.271), (-0.4982, 0.3329, 2.271), (-0.4237, 0.4237, 2.271), (-0.3329, 0.4982, 2.271), (-0.2293, 0.5536, 2.271), (-0.1169, 0.5877, 2.271), (0.06607, 0.3322, 2.271), (7.559e-08, 0.3387, 2.271), (0.1296, 0.3129, 2.271), (0.1882, 0.2816, 2.271), (0.2395, 0.2395, 2.271), (0.2816, 0.1882, 2.271), (0.3129, 0.1296, 2.271), (0.3322, 0.06607, 2.271), (0.3387, 2.213e-07, 2.271), (0.3322, -0.06607, 2.271), (0.3129, -0.1296, 2.271), (0.2816, -0.1882, 2.271), (0.2395, -0.2395, 2.271), (0.1882, -0.2816, 2.271), (0.1296, -0.3129, 2.271), (0.06607, -0.3322, 2.271), (-3.477e-08, -0.3387, 2.271), (-0.06607, -0.3322, 2.271), (-0.1296, -0.3129, 2.271), (-0.1882, -0.2816, 2.271), (-0.2395, -0.2395, 2.271), (-0.2816, -0.1882, 2.271), (-0.3129, -0.1296, 2.271), (-0.3322, -0.06607, 2.271), (-0.3387, 5.228e-07, 2.271), (-0.3322, 0.06607, 2.271), (-0.3129, 0.1296, 2.271), (-0.2816, 0.1882, 2.271), (-0.2395, 0.2395, 2.271), (-0.1882, 0.2816, 2.271), (-0.1296, 0.3129, 2.271), (-0.06607, 0.3322, 2.271), (0.06607, 0.3322, 2.61), (7.559e-08, 0.3387, 2.61), (0.1296, 0.3129, 2.61), (0.1882, 0.2816, 2.61), (0.2395, 0.2395, 2.61), (0.2816, 0.1882, 2.61), (0.3129, 0.1296, 2.61), (0.3322, 0.06607, 2.61), (0.3387, 2.213e-07, 2.61), (0.3322, -0.06607, 2.61), (0.3129, -0.1296, 2.61), (0.2816, -0.1882, 2.61), (0.2395, -0.2395, 2.61), (0.1882, -0.2816, 2.61), (0.1296, -0.3129, 2.61), (0.06607, -0.3322, 2.61), (-3.477e-08, -0.3387, 2.61), (-0.06607, -0.3322, 2.61), (-0.1296, -0.3129, 2.61), (-0.1882, -0.2816, 2.61), (-0.2395, -0.2395, 2.61), (-0.2816, -0.1882, 2.61), (-0.3129, -0.1296, 2.61), (-0.3322, -0.06607, 2.61), (-0.3387, 5.228e-07, 2.61), (-0.3322, 0.06607, 2.61), (-0.3129, 0.1296, 2.61), (-0.2816, 0.1882, 2.61), (-0.2395, 0.2395, 2.61), (-0.1882, 0.2816, 2.61), (-0.1296, 0.3129, 2.61), (-0.06607, 0.3322, 2.61), (0.0321, 0.1614, 2.855), (8.665e-08, 0.1645, 2.855), (0.06296, 0.152, 2.855), (0.0914, 0.1368, 2.855), (0.1163, 0.1163, 2.855), (0.1368, 0.0914, 2.855), (0.152, 0.06296, 2.855), (0.1614, 0.0321, 2.855), (0.1645, 2.56e-07, 2.855), (0.1614, -0.03209, 2.855), (0.152, -0.06296, 2.855), (0.1368, -0.0914, 2.855), (0.1163, -0.1163, 2.855), (0.0914, -0.1368, 2.855), (0.06296, -0.152, 2.855), (0.0321, -0.1614, 2.855), (3.304e-08, -0.1645, 2.855), (-0.0321, -0.1614, 2.855), (-0.06296, -0.152, 2.855), (-0.0914, -0.1368, 2.855), (-0.1163, -0.1163, 2.855), (-0.1368, -0.0914, 2.855), (-0.152, -0.06296, 2.855), (-0.1614, -0.03209, 2.855), (-0.1645, 4.024e-07, 2.855), (-0.1614, 0.0321, 2.855), (-0.152, 0.06296, 2.855), (-0.1368, 0.0914, 2.855), (-0.1163, 0.1163, 2.855), (-0.0914, 0.1368, 2.855), (-0.06296, 0.152, 2.855), (-0.03209, 0.1614, 2.855), (0.3471, -1.145, 2.435), (0.3471, -1.145, 1.618), (0.2055, -4.58, 2.278), (0.2055, -4.58, 1.775), (-0.3909, -1.145, 2.435), (-0.3909, -1.145, 1.618), (-0.2494, -4.58, 2.278), (-0.2494, -4.58, 1.775), (0.4114, -0.3115, 1.694), (0.4114, -0.7364, 1.016), (-0.4553, -0.7364, 1.016), (-0.4553, -0.3115, 1.694)], [], [(0, 1, 3, 2), (2, 3, 5, 4), (4, 5, 7, 6), (6, 7, 9, 8), (8, 9, 11, 10), (10, 11, 13, 12), (12, 13, 15, 14), (14, 15, 17, 16), (16, 17, 19, 18), (18, 19, 21, 20), (20, 21, 23, 22), (22, 23, 25, 24), (24, 25, 27, 26), (26, 27, 29, 28), (28, 29, 31, 30), (30, 31, 33, 32), (32, 33, 35, 34), (34, 35, 37, 36), (36, 37, 39, 38), (38, 39, 41, 40), (40, 41, 43, 42), (42, 43, 45, 44), (44, 45, 47, 46), (46, 47, 49, 48), (48, 49, 51, 50), (50, 51, 53, 52), (52, 53, 55, 54), (54, 55, 57, 56), (56, 57, 59, 58), (58, 59, 61, 60), (13, 11, 69, 70), (60, 61, 63, 62), (62, 63, 1, 0), (0, 2, 4, 6, 8, 10, 12, 14, 16, 18, 20, 22, 24, 26, 28, 30, 32, 34, 36, 38, 40, 42, 44, 46, 48, 50, 52, 54, 56, 58, 60, 62), (79, 78, 110, 111), (31, 29, 78, 79), (49, 47, 87, 88), (5, 3, 64, 66), (23, 21, 74, 75), (41, 39, 83, 84), (59, 57, 92, 93), (15, 13, 70, 71), (33, 31, 79, 80), (51, 49, 88, 89), (7, 5, 66, 67), (25, 23, 75, 76), (43, 41, 84, 85), (61, 59, 93, 94), (17, 15, 71, 72), (35, 33, 80, 81), (53, 51, 89, 90), (9, 7, 67, 68), (27, 25, 76, 77), (45, 43, 85, 86), (63, 61, 94, 95), (19, 17, 72, 73), (37, 35, 81, 82), (55, 53, 90, 91), (11, 9, 68, 69), (29, 27, 77, 78), (47, 45, 86, 87), (3, 1, 65, 64), (1, 63, 95, 65), (21, 19, 73, 74), (39, 37, 82, 83), (57, 55, 91, 92), (114, 113, 145, 146), (66, 64, 96, 98), (93, 92, 124, 125), (80, 79, 111, 112), (67, 66, 98, 99), (94, 93, 125, 126), (81, 80, 112, 113), (68, 67, 99, 100), (95, 94, 126, 127), (82, 81, 113, 114), (69, 68, 100, 101), (65, 95, 127, 97), (83, 82, 114, 115), (70, 69, 101, 102), (84, 83, 115, 116), (71, 70, 102, 103), (85, 84, 116, 117), (72, 71, 103, 104), (86, 85, 117, 118), (73, 72, 104, 105), (87, 86, 118, 119), (74, 73, 105, 106), (88, 87, 119, 120), (75, 74, 106, 107), (89, 88, 120, 121), (76, 75, 107, 108), (90, 89, 121, 122), (77, 76, 108, 109), (91, 90, 122, 123), (78, 77, 109, 110), (64, 65, 97, 96), (92, 91, 123, 124), (149, 148, 180, 181), (101, 100, 132, 133), (97, 127, 159, 129), (115, 114, 146, 147), (102, 101, 133, 134), (116, 115, 147, 148), (103, 102, 134, 135), (117, 116, 148, 149), (104, 103, 135, 136), (118, 117, 149, 150), (105, 104, 136, 137), (119, 118, 150, 151), (106, 105, 137, 138), (120, 119, 151, 152), (107, 106, 138, 139), (121, 120, 152, 153), (108, 107, 139, 140), (122, 121, 153, 154), (109, 108, 140, 141), (123, 122, 154, 155), (110, 109, 141, 142), (96, 97, 129, 128), (124, 123, 155, 156), (111, 110, 142, 143), (98, 96, 128, 130), (125, 124, 156, 157), (112, 111, 143, 144), (99, 98, 130, 131), (126, 125, 157, 158), (113, 112, 144, 145), (100, 99, 131, 132), (127, 126, 158, 159), (160, 161, 191, 190, 189, 188, 187, 186, 185, 184, 183, 182, 181, 180, 179, 178, 177, 176, 175, 174, 173, 172, 171, 170, 169, 168, 167, 166, 165, 164, 163, 162), (136, 135, 167, 168), (150, 149, 181, 182), (137, 136, 168, 169), (151, 150, 182, 183), (138, 137, 169, 170), (152, 151, 183, 184), (139, 138, 170, 171), (153, 152, 184, 185), (140, 139, 171, 172), (154, 153, 185, 186), (141, 140, 172, 173), (155, 154, 186, 187), (142, 141, 173, 174), (128, 129, 161, 160), (156, 155, 187, 188), (143, 142, 174, 175), (130, 128, 160, 162), (157, 156, 188, 189), (144, 143, 175, 176), (131, 130, 162, 163), (158, 157, 189, 190), (145, 144, 176, 177), (132, 131, 163, 164), (159, 158, 190, 191), (146, 145, 177, 178), (133, 132, 164, 165), (129, 159, 191, 161), (147, 146, 178, 179), (134, 133, 165, 166), (148, 147, 179, 180), (135, 134, 166, 167), (192, 193, 195, 194), (194, 195, 199, 198), (198, 199, 197, 196), (193, 192, 200, 201), (194, 198, 196, 192), (199, 195, 193, 197), (203, 202, 201, 200), (192, 196, 203, 200), (197, 193, 201, 202), (196, 197, 202, 203)])
me_cylinder_005.materials.append(mat_material_003)
me_cylinder_005.use_remesh_preserve_volume = False
me_cylinder_005.use_remesh_preserve_attributes = False
me_cylinder_005.use_mirror_vertex_groups = False
me_cylinder_005.update()
me_cylinder_002 = bpy.data.meshes.new('Cylinder.002')
me_cylinder_002.from_pydata([(2.57, -0.005584, 1.191), (2.57, -0.2031, 1.193), (2.57, -0.3931, 1.199), (2.57, -0.5682, 1.209), (2.57, -0.7217, 1.222), (2.57, -0.8476, 1.239), (2.57, -0.9412, 1.257), (2.57, -0.9988, 1.278), (2.57, -1.018, 1.299), (2.57, -0.9988, 1.32), (2.57, -0.9412, 1.34), (2.57, -0.8476, 1.359), (2.57, -0.7216, 1.375), (2.57, -0.5682, 1.389), (2.57, -0.3931, 1.399), (2.57, -0.2031, 1.405), (2.57, -0.005583, 1.407), (2.57, 0.9876, 1.278), (2.57, 1.007, 1.299), (2.57, 0.93, 1.257), (2.57, 0.8364, 1.239), (2.57, 0.7105, 1.222), (2.57, 0.557, 1.209), (2.57, 0.3819, 1.199), (2.57, 0.192, 1.193), (2.57, -0.005584, 1.191), (2.57, -0.2031, 1.193), (2.57, -0.3931, 1.199), (2.57, -0.5682, 1.209), (2.57, -0.7217, 1.222), (2.57, -0.8476, 1.239), (2.57, -0.9412, 1.257), (2.57, -0.9988, 1.278), (2.57, -1.018, 1.299), (2.57, -0.9988, 1.32), (2.57, -0.9412, 1.34), (2.57, -0.8476, 1.359), (2.57, -0.7216, 1.375), (2.57, -0.5682, 1.389), (2.57, -0.3931, 1.399), (2.57, -0.2031, 1.405), (2.57, -0.005583, 1.407), (2.57, 0.192, 1.405), (2.57, 0.3819, 1.399), (2.57, 0.557, 1.389), (2.57, 0.7105, 1.375), (2.57, 0.8364, 1.359), (2.57, 0.93, 1.34), (2.57, 0.9876, 1.32), (-0.6477, 0.9963, -1.008), (-0.4533, 0.9772, -1.008), (-0.2664, 0.9205, -1.008), (-0.09417, 0.8284, -1.008), (0.05681, 0.7045, -1.008), (0.1807, 0.5535, -1.008), (0.2728, 0.3813, -1.008), (0.3295, 0.1944, -1.008), (0.3486, 7.668e-08, -1.008), (0.3331, -0.1951, -1.019), (0.2762, -0.3827, -1.019), (0.1838, -0.5556, -1.019), (0.05941, -0.7071, -1.019), (-0.09212, -0.8315, -1.019), (-0.265, -0.9239, -1.019), (-0.4526, -0.9808, -1.019), (-0.6477, -1.0, -1.019), (-0.8428, -0.9808, -1.019), (-1.03, -0.9239, -1.019), (-1.203, -0.8315, -1.019), (-1.355, -0.7071, -1.019), (-1.479, -0.5556, -1.019), (-1.572, -0.3827, -1.019), (-1.628, -0.1951, -1.019), (-1.644, 9.635e-07, -1.008), (-1.625, 0.1944, -1.008), (-1.568, 0.3813, -1.008), (-1.476, 0.5535, -1.008), (-1.352, 0.7045, -1.008), (-1.201, 0.8284, -1.008), (-1.029, 0.9205, -1.008), (-0.8421, 0.9772, -1.008), (2.724, -0.1983, 1.151), (2.724, 0.07693, 1.148), (2.724, -0.463, 1.16), (2.724, -0.7069, 1.174), (2.724, -0.9207, 1.192), (2.724, -1.096, 1.215), (2.724, -1.227, 1.241), (2.724, -1.307, 1.269), (2.724, -1.334, 1.299), (2.724, -1.307, 1.328), (2.724, -1.227, 1.357), (2.724, -1.096, 1.383), (2.724, -0.9207, 1.405), (2.724, -0.7069, 1.424), (2.724, -0.463, 1.438), (2.724, -0.1983, 1.447), (2.724, 0.07693, 1.45), (2.724, 1.461, 1.269), (2.724, 1.488, 1.299), (2.724, 1.38, 1.241), (2.724, 1.25, 1.215), (2.724, 1.075, 1.192), (2.724, 0.8608, 1.174), (2.724, 0.6169, 1.16), (2.724, 0.3522, 1.151), (2.724, 0.07693, 1.148), (2.724, -0.1983, 1.151), (2.724, -0.463, 1.16), (2.724, -0.7069, 1.174), (2.724, -0.9207, 1.192), (2.724, -1.096, 1.215), (2.724, -1.227, 1.241), (2.724, -1.307, 1.269), (2.724, -1.334, 1.299), (2.724, -1.307, 1.328), (2.724, -1.227, 1.357), (2.724, -1.096, 1.383), (2.724, -0.9207, 1.405), (2.724, -0.7069, 1.424), (2.724, -0.463, 1.438), (2.724, -0.1983, 1.447), (2.724, 0.07693, 1.45), (2.724, 0.3522, 1.447), (2.724, 0.6169, 1.438), (2.724, 0.8608, 1.424), (2.724, 1.075, 1.405), (2.724, 1.25, 1.383), (2.724, 1.38, 1.357), (2.724, 1.461, 1.328), (3.557, -0.1983, 1.151), (3.557, 0.07693, 1.148), (3.557, -0.463, 1.16), (3.557, -0.7069, 1.174), (3.557, -0.9207, 1.192), (3.557, -1.096, 1.215), (3.557, -1.227, 1.241), (3.557, -1.307, 1.269), (3.557, -1.334, 1.299), (3.557, -1.307, 1.328), (3.557, -1.227, 1.357), (3.557, -1.096, 1.383), (3.557, -0.9207, 1.405), (3.557, -0.7069, 1.424), (3.557, -0.463, 1.438), (3.557, -0.1983, 1.447), (3.557, 0.07693, 1.45), (3.557, 1.461, 1.269), (3.557, 1.488, 1.299), (3.557, 1.38, 1.241), (3.557, 1.25, 1.215), (3.557, 1.075, 1.192), (3.557, 0.8608, 1.174), (3.557, 0.6169, 1.16), (3.557, 0.3522, 1.151), (3.557, 0.07693, 1.148), (3.557, -0.1983, 1.151), (3.557, -0.463, 1.16), (3.557, -0.7069, 1.174), (3.557, -0.9207, 1.192), (3.557, -1.096, 1.215), (3.557, -1.227, 1.241), (3.557, -1.307, 1.269), (3.557, -1.334, 1.299), (3.557, -1.307, 1.328), (3.557, -1.227, 1.357), (3.557, -1.096, 1.383), (3.557, -0.9207, 1.405), (3.557, -0.7069, 1.424), (3.557, -0.463, 1.438), (3.557, -0.1983, 1.447), (3.557, 0.07693, 1.45), (3.557, 0.3522, 1.447), (3.557, 0.6169, 1.438), (3.557, 0.8608, 1.424), (3.557, 1.075, 1.405), (3.557, 1.25, 1.383), (3.557, 1.38, 1.357), (3.557, 1.461, 1.328), (3.557, -0.2056, 1.214), (3.557, -0.04784, 1.212), (3.557, -0.3573, 1.219), (3.557, -0.4972, 1.227), (3.557, -0.6197, 1.238), (3.557, -0.7203, 1.251), (3.557, -0.795, 1.266), (3.557, -0.841, 1.282), (3.557, -0.8566, 1.299), (3.557, -0.841, 1.316), (3.557, -0.795, 1.332), (3.557, -0.7203, 1.347), (3.557, -0.6197, 1.36), (3.557, -0.4972, 1.371), (3.557, -0.3573, 1.379), (3.557, -0.2056, 1.384), (3.557, -0.04784, 1.385), (3.557, 0.7454, 1.282), (3.557, 0.7609, 1.299), (3.557, 0.6993, 1.266), (3.557, 0.6246, 1.251), (3.557, 0.524, 1.238), (3.557, 0.4015, 1.227), (3.557, 0.2617, 1.219), (3.557, 0.1099, 1.214), (3.557, -0.04784, 1.212), (3.557, -0.2056, 1.214), (3.557, -0.3573, 1.219), (3.557, -0.4972, 1.227), (3.557, -0.6197, 1.238), (3.557, -0.7203, 1.251), (3.557, -0.795, 1.266), (3.557, -0.841, 1.282), (3.557, -0.8566, 1.299), (3.557, -0.841, 1.316), (3.557, -0.795, 1.332), (3.557, -0.7203, 1.347), (3.557, -0.6197, 1.36), (3.557, -0.4972, 1.371), (3.557, -0.3573, 1.379), (3.557, -0.2056, 1.384), (3.557, -0.04784, 1.385), (3.557, 0.1099, 1.384), (3.557, 0.2617, 1.379), (3.557, 0.4015, 1.371), (3.557, 0.524, 1.36), (3.557, 0.6246, 1.347), (3.557, 0.6993, 1.332), (3.557, 0.7454, 1.316), (4.398, -0.2056, 1.214), (4.398, -0.04784, 1.212), (4.398, -0.3573, 1.219), (4.398, -0.4972, 1.227), (4.398, -0.6197, 1.238), (4.398, -0.7203, 1.251), (4.398, -0.795, 1.266), (4.398, -0.841, 1.282), (4.398, -0.8566, 1.299), (4.398, -0.841, 1.316), (4.398, -0.795, 1.332), (4.398, -0.7203, 1.347), (4.398, -0.6197, 1.36), (4.398, -0.4972, 1.371), (4.398, -0.3573, 1.379), (4.398, -0.2056, 1.384), (4.398, -0.04784, 1.385), (4.398, 0.7454, 1.282), (4.398, 0.7609, 1.299), (4.398, 0.6993, 1.266), (4.398, 0.6246, 1.251), (4.398, 0.524, 1.238), (4.398, 0.4015, 1.227), (4.398, 0.2617, 1.219), (4.398, 0.1099, 1.214), (4.398, -0.04784, 1.212), (4.398, -0.2056, 1.214), (4.398, -0.3573, 1.219), (4.398, -0.4972, 1.227), (4.398, -0.6197, 1.238), (4.398, -0.7203, 1.251), (4.398, -0.795, 1.266), (4.398, -0.841, 1.282), (4.398, -0.8566, 1.299), (4.398, -0.841, 1.316), (4.398, -0.795, 1.332), (4.398, -0.7203, 1.347), (4.398, -0.6197, 1.36), (4.398, -0.4972, 1.371), (4.398, -0.3573, 1.379), (4.398, -0.2056, 1.384), (4.398, -0.04784, 1.385), (4.398, 0.1099, 1.384), (4.398, 0.2617, 1.379), (4.398, 0.4015, 1.371), (4.398, 0.524, 1.36), (4.398, 0.6246, 1.347), (4.398, 0.6993, 1.332), (4.398, 0.7454, 1.316), (4.398, -0.2024, 1.186), (4.398, 0.007256, 1.184), (4.398, -0.404, 1.193), (4.398, -0.5898, 1.203), (4.398, -0.7526, 1.218), (4.398, -0.8863, 1.235), (4.398, -0.9856, 1.255), (4.398, -1.047, 1.276), (4.398, -1.067, 1.299), (4.398, -1.047, 1.321), (4.398, -0.9856, 1.343), (4.398, -0.8863, 1.363), (4.398, -0.7526, 1.38), (4.398, -0.5898, 1.394), (4.398, -0.404, 1.405), (4.398, -0.2024, 1.411), (4.398, 0.007257, 1.414), (4.398, 1.061, 1.276), (4.398, 1.082, 1.299), (4.398, 1.0, 1.255), (4.398, 0.9008, 1.235), (4.398, 0.7671, 1.218), (4.398, 0.6043, 1.203), (4.398, 0.4185, 1.193), (4.398, 0.2169, 1.186), (4.398, 0.007256, 1.184), (4.398, -0.2024, 1.186), (4.398, -0.404, 1.193), (4.398, -0.5898, 1.203), (4.398, -0.7526, 1.218), (4.398, -0.8863, 1.235), (4.398, -0.9856, 1.255), (4.398, -1.047, 1.276), (4.398, -1.067, 1.299), (4.398, -1.047, 1.321), (4.398, -0.9856, 1.343), (4.398, -0.8863, 1.363), (4.398, -0.7526, 1.38), (4.398, -0.5898, 1.394), (4.398, -0.404, 1.405), (4.398, -0.2024, 1.411), (4.398, 0.007257, 1.414), (4.398, 0.2169, 1.411), (4.398, 0.4185, 1.405), (4.398, 0.6043, 1.394), (4.398, 0.7671, 1.38), (4.398, 0.9008, 1.363), (4.398, 1.0, 1.343), (4.398, 1.061, 1.321), (6.293, -0.2024, 1.186), (6.293, 0.007256, 1.184), (6.293, -0.404, 1.193), (6.293, -0.5898, 1.203), (6.293, -0.7526, 1.218), (6.293, -0.8863, 1.235), (6.293, -0.9856, 1.255), (6.293, -1.047, 1.276), (6.293, -1.067, 1.299), (6.293, -1.047, 1.321), (6.293, -0.9856, 1.343), (6.293, -0.8863, 1.363), (6.293, -0.7526, 1.38), (6.293, -0.5898, 1.394), (6.293, -0.404, 1.405), (6.293, -0.2024, 1.411), (6.293, 0.007257, 1.414), (6.293, 1.061, 1.276), (6.293, 1.082, 1.299), (6.293, 1.0, 1.255), (6.293, 0.9008, 1.235), (6.293, 0.7671, 1.218), (6.293, 0.6043, 1.203), (6.293, 0.4185, 1.193), (6.293, 0.2169, 1.186), (6.293, 0.007256, 1.184), (6.293, -0.2024, 1.186), (6.293, -0.404, 1.193), (6.293, -0.5898, 1.203), (6.293, -0.7526, 1.218), (6.293, -0.8863, 1.235), (6.293, -0.9856, 1.255), (6.293, -1.047, 1.276), (6.293, -1.067, 1.299), (6.293, -1.047, 1.321), (6.293, -0.9856, 1.343), (6.293, -0.8863, 1.363), (6.293, -0.7526, 1.38), (6.293, -0.5898, 1.394), (6.293, -0.404, 1.405), (6.293, -0.2024, 1.411), (6.293, 0.007257, 1.414), (6.293, 0.2169, 1.411), (6.293, 0.4185, 1.405), (6.293, 0.6043, 1.394), (6.293, 0.7671, 1.38), (6.293, 0.9008, 1.363), (6.293, 1.0, 1.343), (6.293, 1.061, 1.321), (6.293, -0.2056, 1.214), (6.293, -0.04832, 1.213), (6.293, -0.3569, 1.219), (6.293, -0.4964, 1.227), (6.293, -0.6186, 1.238), (6.293, -0.7188, 1.251), (6.293, -0.7934, 1.266), (6.293, -0.8393, 1.282), (6.293, -0.8548, 1.299), (6.293, -0.8393, 1.316), (6.293, -0.7934, 1.332), (6.293, -0.7188, 1.347), (6.293, -0.6186, 1.36), (6.293, -0.4964, 1.371), (6.293, -0.3569, 1.378), (6.293, -0.2056, 1.383), (6.293, -0.04831, 1.385), (6.293, 0.7426, 1.282), (6.293, 0.7581, 1.299), (6.293, 0.6967, 1.266), (6.293, 0.6222, 1.251), (6.293, 0.5219, 1.238), (6.293, 0.3997, 1.227), (6.293, 0.2603, 1.219), (6.293, 0.109, 1.214), (6.293, -0.04832, 1.213), (6.293, -0.2056, 1.214), (6.293, -0.3569, 1.219), (6.293, -0.4964, 1.227), (6.293, -0.6186, 1.238), (6.293, -0.7188, 1.251), (6.293, -0.7934, 1.266), (6.293, -0.8393, 1.282), (6.293, -0.8548, 1.299), (6.293, -0.8393, 1.316), (6.293, -0.7934, 1.332), (6.293, -0.7188, 1.347), (6.293, -0.6186, 1.36), (6.293, -0.4964, 1.371), (6.293, -0.3569, 1.378), (6.293, -0.2056, 1.383), (6.293, -0.04831, 1.385), (6.293, 0.109, 1.383), (6.293, 0.2603, 1.378), (6.293, 0.3997, 1.371), (6.293, 0.5219, 1.36), (6.293, 0.6222, 1.347), (6.293, 0.6967, 1.332), (6.293, 0.7426, 1.316), (6.879, -0.2056, 1.214), (6.879, -0.04832, 1.213), (6.879, -0.3569, 1.219), (6.879, -0.4964, 1.227), (6.879, -0.6186, 1.238), (6.879, -0.7188, 1.251), (6.879, -0.7934, 1.266), (6.879, -0.8393, 1.282), (6.879, -0.8548, 1.299), (6.879, -0.8393, 1.316), (6.879, -0.7934, 1.332), (6.879, -0.7188, 1.347), (6.879, -0.6186, 1.36), (6.879, -0.4964, 1.371), (6.879, -0.3569, 1.378), (6.879, -0.2056, 1.383), (6.879, -0.04831, 1.385), (6.879, 0.7426, 1.282), (6.879, 0.7581, 1.299), (6.879, 0.6967, 1.266), (6.879, 0.6222, 1.251), (6.879, 0.5219, 1.238), (6.879, 0.3997, 1.227), (6.879, 0.2603, 1.219), (6.879, 0.109, 1.214), (6.879, -0.04832, 1.213), (6.879, -0.2056, 1.214), (6.879, -0.3569, 1.219), (6.879, -0.4964, 1.227), (6.879, -0.6186, 1.238), (6.879, -0.7188, 1.251), (6.879, -0.7934, 1.266), (6.879, -0.8393, 1.282), (6.879, -0.8548, 1.299), (6.879, -0.8393, 1.316), (6.879, -0.7934, 1.332), (6.879, -0.7188, 1.347), (6.879, -0.6186, 1.36), (6.879, -0.4964, 1.371), (6.879, -0.3569, 1.378), (6.879, -0.2056, 1.383), (6.879, -0.04831, 1.385), (6.879, 0.109, 1.383), (6.879, 0.2603, 1.378), (6.879, 0.3997, 1.371), (6.879, 0.5219, 1.36), (6.879, 0.6222, 1.347), (6.879, 0.6967, 1.332), (6.879, 0.7426, 1.316), (7.019, -0.2041, 1.211), (7.015, -0.04682, 1.209), (7.028, -0.3554, 1.216), (7.043, -0.4947, 1.224), (7.061, -0.6169, 1.234), (7.083, -0.7171, 1.247), (7.108, -0.7915, 1.262), (7.134, -0.8373, 1.278), (7.162, -0.8526, 1.294), (7.189, -0.837, 1.311), (7.215, -0.791, 1.327), (7.238, -0.7164, 1.341), (7.259, -0.616, 1.354), (7.275, -0.4937, 1.365), (7.287, -0.3543, 1.373), (7.294, -0.203, 1.378), (7.295, -0.04562, 1.379), (7.121, 0.7446, 1.278), (7.148, 0.7602, 1.294), (7.095, 0.6986, 1.262), (7.072, 0.624, 1.247), (7.051, 0.5236, 1.234), (7.035, 0.4013, 1.224), (7.023, 0.2618, 1.216), (7.017, 0.1105, 1.211), (7.015, -0.04682, 1.209), (7.019, -0.2041, 1.211), (7.028, -0.3554, 1.216), (7.043, -0.4947, 1.224), (7.061, -0.6169, 1.234), (7.083, -0.7171, 1.247), (7.108, -0.7915, 1.262), (7.134, -0.8373, 1.278), (7.162, -0.8526, 1.294), (7.189, -0.837, 1.311), (7.215, -0.791, 1.327), (7.238, -0.7164, 1.341), (7.259, -0.616, 1.354), (7.275, -0.4937, 1.365), (7.287, -0.3543, 1.373), (7.294, -0.203, 1.378), (7.295, -0.04562, 1.379), (7.291, 0.1117, 1.378), (7.282, 0.2629, 1.373), (7.268, 0.4023, 1.365), (7.249, 0.5244, 1.354), (7.227, 0.6246, 1.342), (7.202, 0.699, 1.327), (7.176, 0.7448, 1.311), (7.152, -0.2014, 1.205), (7.144, -0.04419, 1.204), (7.17, -0.3526, 1.21), (7.198, -0.4918, 1.217), (7.234, -0.6137, 1.227), (7.277, -0.7136, 1.24), (7.326, -0.7877, 1.253), (7.379, -0.8331, 1.269), (7.433, -0.8481, 1.284), (7.486, -0.8322, 1.3), (7.537, -0.7858, 1.315), (7.583, -0.7109, 1.329), (7.624, -0.6103, 1.342), (7.656, -0.4878, 1.352), (7.679, -0.3482, 1.359), (7.692, -0.1968, 1.364), (7.695, -0.03943, 1.366), (7.352, 0.7486, 1.269), (7.406, 0.7645, 1.285), (7.301, 0.7022, 1.254), (7.255, 0.6273, 1.24), (7.215, 0.5267, 1.228), (7.183, 0.4042, 1.218), (7.159, 0.2646, 1.21), (7.146, 0.1132, 1.205), (7.144, -0.04419, 1.204), (7.152, -0.2014, 1.205), (7.17, -0.3526, 1.21), (7.198, -0.4918, 1.217), (7.234, -0.6137, 1.227), (7.277, -0.7136, 1.24), (7.326, -0.7877, 1.253), (7.379, -0.8331, 1.269), (7.433, -0.8481, 1.284), (7.486, -0.8322, 1.3), (7.537, -0.7858, 1.315), (7.583, -0.7109, 1.329), (7.624, -0.6103, 1.342), (7.656, -0.4878, 1.352), (7.679, -0.3482, 1.359), (7.692, -0.1968, 1.364), (7.695, -0.03943, 1.366), (7.687, 0.1178, 1.364), (7.669, 0.269, 1.36), (7.641, 0.4081, 1.352), (7.604, 0.53, 1.342), (7.561, 0.63, 1.33), (7.512, 0.7041, 1.316), (7.46, 0.7495, 1.301), (7.272, -0.1977, 1.197), (7.261, -0.04051, 1.196), (7.299, -0.3486, 1.201), (7.34, -0.4875, 1.208), (7.393, -0.609, 1.217), (7.456, -0.7085, 1.228), (7.528, -0.7821, 1.241), (7.604, -0.8269, 1.255), (7.683, -0.8414, 1.27), (7.762, -0.8249, 1.284), (7.836, -0.778, 1.298), (7.904, -0.7026, 1.311), (7.962, -0.6015, 1.323), (8.009, -0.4787, 1.332), (8.043, -0.3388, 1.339), (8.062, -0.1873, 1.343), (8.066, -0.02993, 1.345), (7.566, 0.7544, 1.256), (7.644, 0.771, 1.271), (7.491, 0.7076, 1.242), (7.423, 0.6322, 1.229), (7.365, 0.5311, 1.218), (7.318, 0.4083, 1.209), (7.284, 0.2684, 1.202), (7.265, 0.1169, 1.197), (7.261, -0.04051, 1.196), (7.272, -0.1977, 1.197), (7.299, -0.3486, 1.201), (7.34, -0.4875, 1.208), (7.393, -0.609, 1.217), (7.456, -0.7085, 1.228), (7.528, -0.7821, 1.241), (7.604, -0.8269, 1.255), (7.683, -0.8414, 1.27), (7.762, -0.8249, 1.284), (7.836, -0.778, 1.298), (7.904, -0.7026, 1.311), (7.962, -0.6015, 1.323), (8.009, -0.4787, 1.332), (8.043, -0.3388, 1.339), (8.062, -0.1873, 1.343), (8.066, -0.02993, 1.345), (8.055, 0.1272, 1.344), (8.028, 0.2782, 1.34), (7.987, 0.4171, 1.333), (7.934, 0.5386, 1.324), (7.871, 0.638, 1.312), (7.799, 0.7116, 1.299), (7.723, 0.7565, 1.285), (7.378, -0.1929, 1.187), (7.363, -0.03588, 1.186), (7.412, -0.3436, 1.19), (7.465, -0.4821, 1.196), (7.533, -0.6031, 1.204), (7.614, -0.7019, 1.214), (7.706, -0.7748, 1.226), (7.805, -0.819, 1.238), (7.906, -0.8326, 1.251), (8.007, -0.8154, 1.264), (8.103, -0.7678, 1.276), (8.19, -0.6917, 1.288), (8.265, -0.59, 1.298), (8.326, -0.4668, 1.306), (8.369, -0.3266, 1.312), (8.394, -0.1748, 1.316), (8.399, -0.01742, 1.318), (7.755, 0.7621, 1.24), (7.856, 0.7793, 1.253), (7.659, 0.7145, 1.227), (7.572, 0.6384, 1.216), (7.497, 0.5367, 1.206), (7.436, 0.4135, 1.197), (7.393, 0.2733, 1.191), (7.368, 0.1215, 1.187), (7.363, -0.03588, 1.186), (7.378, -0.1929, 1.187), (7.412, -0.3436, 1.19), (7.465, -0.4821, 1.196), (7.533, -0.6031, 1.204), (7.614, -0.7019, 1.214), (7.706, -0.7748, 1.226), (7.805, -0.819, 1.238), (7.906, -0.8326, 1.251), (8.007, -0.8154, 1.264), (8.103, -0.7678, 1.276), (8.19, -0.6917, 1.288), (8.265, -0.59, 1.298), (8.326, -0.4668, 1.306), (8.369, -0.3266, 1.312), (8.394, -0.1748, 1.316), (8.399, -0.01742, 1.318), (8.384, 0.1396, 1.317), (8.35, 0.2903, 1.313), (8.297, 0.4288, 1.307), (8.229, 0.5498, 1.299), (8.148, 0.6486, 1.289), (8.056, 0.7215, 1.278), (7.957, 0.7657, 1.266), (7.465, -0.1874, 1.175), (7.448, -0.03046, 1.174), (7.506, -0.3377, 1.177), (7.568, -0.4757, 1.182), (7.65, -0.5961, 1.189), (7.747, -0.6942, 1.197), (7.857, -0.7662, 1.207), (7.974, -0.8094, 1.217), (8.095, -0.8221, 1.228), (8.215, -0.8039, 1.239), (8.329, -0.7554, 1.249), (8.433, -0.6785, 1.259), (8.522, -0.5762, 1.267), (8.595, -0.4523, 1.275), (8.646, -0.3117, 1.28), (8.676, -0.1597, 1.283), (8.682, -0.002271, 1.285), (7.915, 0.7712, 1.22), (8.034, 0.7894, 1.231), (7.801, 0.7227, 1.209), (7.697, 0.6458, 1.2), (7.607, 0.5434, 1.191), (7.535, 0.4196, 1.184), (7.483, 0.279, 1.179), (7.454, 0.127, 1.175), (7.448, -0.03046, 1.174), (7.465, -0.1874, 1.175), (7.506, -0.3377, 1.177), (7.568, -0.4757, 1.182), (7.65, -0.5961, 1.189), (7.747, -0.6942, 1.197), (7.857, -0.7662, 1.207), (7.974, -0.8094, 1.217), (8.095, -0.8221, 1.228), (8.215, -0.8039, 1.239), (8.329, -0.7554, 1.249), (8.433, -0.6785, 1.259), (8.522, -0.5762, 1.267), (8.595, -0.4523, 1.275), (8.646, -0.3117, 1.28), (8.676, -0.1597, 1.283), (8.682, -0.002271, 1.285), (8.664, 0.1547, 1.284), (8.623, 0.305, 1.281), (8.561, 0.443, 1.276), (8.48, 0.5634, 1.27), (8.382, 0.6614, 1.261), (8.273, 0.7334, 1.252), (8.155, 0.7767, 1.242), (7.532, -0.1812, 1.161), (7.512, -0.0244, 1.161), (7.578, -0.3311, 1.163), (7.648, -0.4686, 1.167), (7.74, -0.5882, 1.172), (7.85, -0.6854, 1.178), (7.974, -0.7564, 1.185), (8.107, -0.7985, 1.193), (8.243, -0.8101, 1.202), (8.379, -0.7908, 1.21), (8.508, -0.7413, 1.218), (8.625, -0.6634, 1.226), (8.727, -0.5603, 1.233), (8.808, -0.4358, 1.239), (8.867, -0.2947, 1.243), (8.9, -0.1425, 1.246), (8.907, 0.01505, 1.247), (8.039, 0.7815, 1.197), (8.175, 0.8008, 1.206), (7.911, 0.7319, 1.189), (7.793, 0.6541, 1.182), (7.692, 0.5509, 1.175), (7.61, 0.4264, 1.169), (7.552, 0.2853, 1.165), (7.518, 0.1331, 1.162), (7.512, -0.0244, 1.161), (7.532, -0.1812, 1.161), (7.578, -0.3311, 1.163), (7.648, -0.4686, 1.167), (7.74, -0.5882, 1.172), (7.85, -0.6854, 1.178), (7.974, -0.7564, 1.185), (8.107, -0.7985, 1.193), (8.243, -0.8101, 1.202), (8.379, -0.7908, 1.21), (8.508, -0.7413, 1.218), (8.625, -0.6634, 1.226), (8.727, -0.5603, 1.233), (8.808, -0.4358, 1.239), (8.867, -0.2947, 1.243), (8.9, -0.1425, 1.246), (8.907, 0.01505, 1.247), (8.887, 0.1718, 1.247), (8.84, 0.3218, 1.245), (8.77, 0.4592, 1.241), (8.678, 0.5788, 1.236), (8.568, 0.676, 1.23), (8.444, 0.747, 1.222), (8.312, 0.7892, 1.214), (7.575, -0.1745, 1.146), (7.553, -0.01789, 1.146), (7.625, -0.324, 1.148), (7.701, -0.4608, 1.15), (7.801, -0.5796, 1.153), (7.92, -0.6758, 1.157), (8.055, -0.7457, 1.162), (8.199, -0.7867, 1.168), (8.347, -0.7971, 1.173), (8.494, -0.7766, 1.179), (8.634, -0.7259, 1.185), (8.761, -0.647, 1.19), (8.871, -0.5429, 1.195), (8.96, -0.4177, 1.199), (9.023, -0.2761, 1.202), (9.06, -0.1236, 1.205), (9.067, 0.03403, 1.206), (8.126, 0.7927, 1.173), (8.273, 0.8132, 1.179), (7.986, 0.742, 1.167), (7.859, 0.6631, 1.162), (7.748, 0.5591, 1.157), (7.66, 0.4338, 1.153), (7.596, 0.2922, 1.15), (7.56, 0.1397, 1.148), (7.553, -0.01789, 1.146), (7.575, -0.1745, 1.146), (7.625, -0.324, 1.148), (7.701, -0.4608, 1.15), (7.801, -0.5796, 1.153), (7.92, -0.6758, 1.157), (8.055, -0.7457, 1.162), (8.199, -0.7867, 1.168), (8.347, -0.7971, 1.173), (8.494, -0.7766, 1.179), (8.634, -0.7259, 1.185), (8.761, -0.647, 1.19), (8.871, -0.5429, 1.195), (8.96, -0.4177, 1.199), (9.023, -0.2761, 1.202), (9.06, -0.1236, 1.205), (9.067, 0.03403, 1.206), (9.045, 0.1906, 1.206), (8.995, 0.3402, 1.204), (8.919, 0.477, 1.202), (8.819, 0.5958, 1.199), (8.7, 0.692, 1.195), (8.565, 0.7619, 1.19), (8.421, 0.8028, 1.185), (7.594, -0.1675, 1.131), (7.571, -0.01112, 1.132), (7.646, -0.3166, 1.132), (7.726, -0.4528, 1.132), (7.831, -0.5707, 1.134), (7.956, -0.6658, 1.136), (8.096, -0.7346, 1.138), (8.247, -0.7743, 1.14), (8.403, -0.7834, 1.143), (8.557, -0.7615, 1.146), (8.703, -0.7096, 1.149), (8.837, -0.6296, 1.152), (8.952, -0.5246, 1.155), (9.045, -0.3986, 1.157), (9.112, -0.2564, 1.159), (9.15, -0.1036, 1.161), (9.157, 0.05408, 1.162), (8.171, 0.8045, 1.147), (8.325, 0.8263, 1.15), (8.024, 0.7526, 1.144), (7.891, 0.6726, 1.141), (7.776, 0.5675, 1.139), (7.683, 0.4415, 1.136), (7.616, 0.2994, 1.134), (7.578, 0.1465, 1.133), (7.571, -0.01112, 1.132), (7.594, -0.1675, 1.131), (7.646, -0.3166, 1.132), (7.726, -0.4528, 1.132), (7.831, -0.5707, 1.134), (7.956, -0.6658, 1.136), (8.096, -0.7346, 1.138), (8.247, -0.7743, 1.14), (8.403, -0.7834, 1.143), (8.557, -0.7615, 1.146), (8.703, -0.7096, 1.149), (8.837, -0.6296, 1.152), (8.952, -0.5246, 1.155), (9.045, -0.3986, 1.157), (9.112, -0.2564, 1.159), (9.15, -0.1036, 1.161), (9.157, 0.05408, 1.162), (9.134, 0.2105, 1.162), (9.082, 0.3596, 1.162), (9.002, 0.4957, 1.161), (8.897, 0.6136, 1.16), (8.772, 0.7088, 1.158), (8.632, 0.7775, 1.156), (8.481, 0.8172, 1.153), (7.587, -0.1605, 1.116), (7.564, -0.004312, 1.117), (7.641, -0.3092, 1.115), (7.722, -0.4446, 1.115), (7.828, -0.5616, 1.114), (7.955, -0.6557, 1.113), (8.098, -0.7232, 1.113), (8.251, -0.7616, 1.113), (8.409, -0.7694, 1.113), (8.566, -0.7462, 1.113), (8.714, -0.693, 1.113), (8.85, -0.6119, 1.114), (8.967, -0.5058, 1.114), (9.061, -0.379, 1.115), (9.129, -0.2363, 1.116), (9.167, -0.08312, 1.116), (9.175, 0.07459, 1.117), (8.174, 0.8165, 1.121), (8.33, 0.8396, 1.121), (8.025, 0.7633, 1.121), (7.889, 0.6821, 1.12), (7.772, 0.5761, 1.12), (7.678, 0.4493, 1.119), (7.61, 0.3066, 1.119), (7.572, 0.1534, 1.118), (7.564, -0.004312, 1.117), (7.587, -0.1605, 1.116), (7.641, -0.3092, 1.115), (7.722, -0.4446, 1.115), (7.828, -0.5616, 1.114), (7.955, -0.6557, 1.113), (8.098, -0.7232, 1.113), (8.251, -0.7616, 1.113), (8.409, -0.7694, 1.113), (8.566, -0.7462, 1.113), (8.714, -0.693, 1.113), (8.85, -0.6119, 1.114), (8.967, -0.5058, 1.114), (9.061, -0.379, 1.115), (9.129, -0.2363, 1.116), (9.167, -0.08312, 1.116), (9.175, 0.07459, 1.117), (9.152, 0.2308, 1.118), (9.099, 0.3795, 1.119), (9.017, 0.5149, 1.12), (8.911, 0.6319, 1.12), (8.784, 0.726, 1.121), (8.641, 0.7935, 1.121), (8.488, 0.8319, 1.121), (7.448, -0.1657, 1.116), (7.42, 0.01819, 1.117), (7.51, -0.3406, 1.115), (7.606, -0.5001, 1.114), (7.731, -0.6378, 1.114), (7.88, -0.7485, 1.113), (8.048, -0.828, 1.113), (8.229, -0.8731, 1.112), (8.415, -0.8823, 1.112), (8.599, -0.855, 1.112), (8.774, -0.7924, 1.113), (8.934, -0.6969, 1.113), (9.071, -0.5721, 1.114), (9.182, -0.4228, 1.115), (9.262, -0.2548, 1.116), (9.307, -0.07457, 1.117), (9.316, 0.1111, 1.118), (8.138, 0.9843, 1.122), (8.322, 1.012, 1.122), (7.963, 0.9217, 1.122), (7.803, 0.8261, 1.121), (7.665, 0.7013, 1.121), (7.554, 0.5521, 1.12), (7.475, 0.3841, 1.119), (7.429, 0.2038, 1.118), (7.42, 0.01819, 1.117), (7.448, -0.1657, 1.116), (7.51, -0.3406, 1.115), (7.606, -0.5001, 1.114), (7.731, -0.6378, 1.114), (7.88, -0.7485, 1.113), (8.048, -0.828, 1.113), (8.229, -0.8731, 1.112), (8.415, -0.8823, 1.112), (8.599, -0.855, 1.112), (8.774, -0.7924, 1.113), (8.934, -0.6969, 1.113), (9.071, -0.5721, 1.114), (9.182, -0.4228, 1.115), (9.262, -0.2548, 1.116), (9.307, -0.07457, 1.117), (9.316, 0.1111, 1.118), (9.289, 0.2949, 1.118), (9.226, 0.4699, 1.119), (9.131, 0.6293, 1.12), (9.006, 0.767, 1.121), (8.856, 0.8777, 1.122), (8.688, 0.9572, 1.122), (8.508, 1.002, 1.122), (7.448, -0.1511, 1.084), (7.42, 0.03272, 1.085), (7.51, -0.3261, 1.084), (7.606, -0.4855, 1.083), (7.731, -0.6232, 1.082), (7.88, -0.734, 1.081), (8.048, -0.8134, 1.081), (8.229, -0.8586, 1.081), (8.415, -0.8677, 1.081), (8.599, -0.8405, 1.081), (8.774, -0.7779, 1.081), (8.934, -0.6824, 1.082), (9.071, -0.5576, 1.082), (9.182, -0.4083, 1.083), (9.262, -0.2403, 1.084), (9.307, -0.06003, 1.085), (9.316, 0.1256, 1.086), (8.138, 0.9988, 1.09), (8.322, 1.026, 1.091), (7.963, 0.9362, 1.09), (7.803, 0.8407, 1.09), (7.665, 0.7159, 1.089), (7.554, 0.5666, 1.088), (7.475, 0.3986, 1.087), (7.429, 0.2183, 1.086), (7.42, 0.03272, 1.085), (7.448, -0.1511, 1.084), (7.51, -0.3261, 1.084), (7.606, -0.4855, 1.083), (7.731, -0.6232, 1.082), (7.88, -0.734, 1.081), (8.048, -0.8134, 1.081), (8.229, -0.8586, 1.081), (8.415, -0.8677, 1.081), (8.599, -0.8405, 1.081), (8.774, -0.7779, 1.081), (8.934, -0.6824, 1.082), (9.071, -0.5576, 1.082), (9.182, -0.4083, 1.083), (9.262, -0.2403, 1.084), (9.307, -0.06003, 1.085), (9.316, 0.1256, 1.086), (9.289, 0.3094, 1.087), (9.226, 0.4844, 1.088), (9.131, 0.6438, 1.089), (9.006, 0.7815, 1.089), (8.856, 0.8923, 1.09), (8.688, 0.9717, 1.09), (8.508, 1.017, 1.091)], [], [(16, 15, 96, 97), (49, 50, 51, 52, 53, 54, 55, 56, 57, 58, 59, 60, 61, 62, 63, 64, 65, 66, 67, 68, 69, 70, 71, 72, 73, 74, 75, 76, 77, 78, 79, 80), (92, 91, 140, 141), (33, 32, 113, 114), (3, 2, 83, 84), (20, 19, 100, 101), (47, 46, 127, 128), (34, 33, 114, 115), (4, 3, 84, 85), (21, 20, 101, 102), (48, 47, 128, 129), (35, 34, 115, 116), (5, 4, 85, 86), (22, 21, 102, 103), (18, 48, 129, 99), (36, 35, 116, 117), (6, 5, 86, 87), (23, 22, 103, 104), (37, 36, 117, 118), (7, 6, 87, 88), (24, 23, 104, 105), (38, 37, 118, 119), (8, 7, 88, 89), (25, 24, 105, 106), (39, 38, 119, 120), (9, 8, 89, 90), (26, 25, 106, 107), (40, 39, 120, 121), (10, 9, 90, 91), (27, 26, 107, 108), (41, 40, 121, 122), (11, 10, 91, 92), (28, 27, 108, 109), (42, 41, 122, 123), (12, 11, 92, 93), (29, 28, 109, 110), (43, 42, 123, 124), (13, 12, 93, 94), (30, 29, 110, 111), (44, 43, 124, 125), (14, 13, 94, 95), (31, 30, 111, 112), (1, 0, 82, 81), (17, 18, 99, 98), (45, 44, 125, 126), (15, 14, 95, 96), (32, 31, 112, 113), (2, 1, 81, 83), (19, 17, 98, 100), (46, 45, 126, 127), (148, 178, 227, 197), (120, 119, 168, 169), (107, 106, 155, 156), (93, 92, 141, 142), (121, 120, 169, 170), (108, 107, 156, 157), (94, 93, 142, 143), (122, 121, 170, 171), (109, 108, 157, 158), (95, 94, 143, 144), (123, 122, 171, 172), (81, 82, 131, 130), (110, 109, 158, 159), (96, 95, 144, 145), (124, 123, 172, 173), (83, 81, 130, 132), (111, 110, 159, 160), (97, 96, 145, 146), (125, 124, 173, 174), (84, 83, 132, 133), (112, 111, 160, 161), (98, 99, 148, 147), (126, 125, 174, 175), (85, 84, 133, 134), (113, 112, 161, 162), (100, 98, 147, 149), (127, 126, 175, 176), (86, 85, 134, 135), (114, 113, 162, 163), (101, 100, 149, 150), (128, 127, 176, 177), (87, 86, 135, 136), (115, 114, 163, 164), (102, 101, 150, 151), (129, 128, 177, 178), (88, 87, 136, 137), (116, 115, 164, 165), (103, 102, 151, 152), (99, 129, 178, 148), (89, 88, 137, 138), (117, 116, 165, 166), (104, 103, 152, 153), (90, 89, 138, 139), (118, 117, 166, 167), (105, 104, 153, 154), (91, 90, 139, 140), (119, 118, 167, 168), (106, 105, 154, 155), (223, 222, 271, 272), (138, 137, 186, 187), (166, 165, 214, 215), (153, 152, 201, 202), (139, 138, 187, 188), (167, 166, 215, 216), (154, 153, 202, 203), (140, 139, 188, 189), (168, 167, 216, 217), (155, 154, 203, 204), (141, 140, 189, 190), (169, 168, 217, 218), (156, 155, 204, 205), (142, 141, 190, 191), (170, 169, 218, 219), (157, 156, 205, 206), (143, 142, 191, 192), (171, 170, 219, 220), (158, 157, 206, 207), (144, 143, 192, 193), (172, 171, 220, 221), (130, 131, 180, 179), (159, 158, 207, 208), (145, 144, 193, 194), (173, 172, 221, 222), (132, 130, 179, 181), (160, 159, 208, 209), (146, 145, 194, 195), (174, 173, 222, 223), (133, 132, 181, 182), (161, 160, 209, 210), (147, 148, 197, 196), (175, 174, 223, 224), (134, 133, 182, 183), (162, 161, 210, 211), (149, 147, 196, 198), (176, 175, 224, 225), (135, 134, 183, 184), (163, 162, 211, 212), (150, 149, 198, 199), (177, 176, 225, 226), (136, 135, 184, 185), (164, 163, 212, 213), (151, 150, 199, 200), (178, 177, 226, 227), (137, 136, 185, 186), (165, 164, 213, 214), (152, 151, 200, 201), (241, 240, 289, 290), (182, 181, 230, 231), (210, 209, 258, 259), (196, 197, 246, 245), (224, 223, 272, 273), (183, 182, 231, 232), (211, 210, 259, 260), (198, 196, 245, 247), (225, 224, 273, 274), (184, 183, 232, 233), (212, 211, 260, 261), (199, 198, 247, 248), (226, 225, 274, 275), (185, 184, 233, 234), (213, 212, 261, 262), (200, 199, 248, 249), (227, 226, 275, 276), (186, 185, 234, 235), (214, 213, 262, 263), (201, 200, 249, 250), (197, 227, 276, 246), (187, 186, 235, 236), (215, 214, 263, 264), (202, 201, 250, 251), (188, 187, 236, 237), (216, 215, 264, 265), (203, 202, 251, 252), (189, 188, 237, 238), (217, 216, 265, 266), (204, 203, 252, 253), (190, 189, 238, 239), (218, 217, 266, 267), (205, 204, 253, 254), (191, 190, 239, 240), (219, 218, 267, 268), (206, 205, 254, 255), (192, 191, 240, 241), (220, 219, 268, 269), (207, 206, 255, 256), (193, 192, 241, 242), (221, 220, 269, 270), (179, 180, 229, 228), (208, 207, 256, 257), (194, 193, 242, 243), (222, 221, 270, 271), (181, 179, 228, 230), (209, 208, 257, 258), (195, 194, 243, 244), (287, 286, 335, 336), (269, 268, 317, 318), (256, 255, 304, 305), (242, 241, 290, 291), (270, 269, 318, 319), (228, 229, 278, 277), (257, 256, 305, 306), (243, 242, 291, 292), (271, 270, 319, 320), (230, 228, 277, 279), (258, 257, 306, 307), (244, 243, 292, 293), (272, 271, 320, 321), (231, 230, 279, 280), (259, 258, 307, 308), (245, 246, 295, 294), (273, 272, 321, 322), (232, 231, 280, 281), (260, 259, 308, 309), (247, 245, 294, 296), (274, 273, 322, 323), (233, 232, 281, 282), (261, 260, 309, 310), (248, 247, 296, 297), (275, 274, 323, 324), (234, 233, 282, 283), (262, 261, 310, 311), (249, 248, 297, 298), (276, 275, 324, 325), (235, 234, 283, 284), (263, 262, 311, 312), (250, 249, 298, 299), (246, 276, 325, 295), (236, 235, 284, 285), (264, 263, 312, 313), (251, 250, 299, 300), (237, 236, 285, 286), (265, 264, 313, 314), (252, 251, 300, 301), (238, 237, 286, 287), (266, 265, 314, 315), (253, 252, 301, 302), (239, 238, 287, 288), (267, 266, 315, 316), (254, 253, 302, 303), (240, 239, 288, 289), (268, 267, 316, 317), (255, 254, 303, 304), (347, 346, 395, 396), (315, 314, 363, 364), (302, 301, 350, 351), (288, 287, 336, 337), (316, 315, 364, 365), (303, 302, 351, 352), (289, 288, 337, 338), (317, 316, 365, 366), (304, 303, 352, 353), (290, 289, 338, 339), (318, 317, 366, 367), (305, 304, 353, 354), (291, 290, 339, 340), (319, 318, 367, 368), (277, 278, 327, 326), (306, 305, 354, 355), (292, 291, 340, 341), (320, 319, 368, 369), (279, 277, 326, 328), (307, 306, 355, 356), (293, 292, 341, 342), (321, 320, 369, 370), (280, 279, 328, 329), (308, 307, 356, 357), (294, 295, 344, 343), (322, 321, 370, 371), (281, 280, 329, 330), (309, 308, 357, 358), (296, 294, 343, 345), (323, 322, 371, 372), (282, 281, 330, 331), (310, 309, 358, 359), (297, 296, 345, 346), (324, 323, 372, 373), (283, 282, 331, 332), (311, 310, 359, 360), (298, 297, 346, 347), (325, 324, 373, 374), (284, 283, 332, 333), (312, 311, 360, 361), (299, 298, 347, 348), (295, 325, 374, 344), (285, 284, 333, 334), (313, 312, 361, 362), (300, 299, 348, 349), (286, 285, 334, 335), (314, 313, 362, 363), (301, 300, 349, 350), (392, 393, 442, 441), (374, 373, 422, 423), (333, 332, 381, 382), (361, 360, 409, 410), (348, 347, 396, 397), (344, 374, 423, 393), (334, 333, 382, 383), (362, 361, 410, 411), (349, 348, 397, 398), (335, 334, 383, 384), (363, 362, 411, 412), (350, 349, 398, 399), (336, 335, 384, 385), (364, 363, 412, 413), (351, 350, 399, 400), (337, 336, 385, 386), (365, 364, 413, 414), (352, 351, 400, 401), (338, 337, 386, 387), (366, 365, 414, 415), (353, 352, 401, 402), (339, 338, 387, 388), (367, 366, 415, 416), (354, 353, 402, 403), (340, 339, 388, 389), (368, 367, 416, 417), (326, 327, 376, 375), (355, 354, 403, 404), (341, 340, 389, 390), (369, 368, 417, 418), (328, 326, 375, 377), (356, 355, 404, 405), (342, 341, 390, 391), (370, 369, 418, 419), (329, 328, 377, 378), (357, 356, 405, 406), (343, 344, 393, 392), (371, 370, 419, 420), (330, 329, 378, 379), (358, 357, 406, 407), (345, 343, 392, 394), (372, 371, 420, 421), (331, 330, 379, 380), (359, 358, 407, 408), (346, 345, 394, 395), (373, 372, 421, 422), (332, 331, 380, 381), (360, 359, 408, 409), (448, 447, 496, 497), (420, 419, 468, 469), (379, 378, 427, 428), (407, 406, 455, 456), (394, 392, 441, 443), (421, 420, 469, 470), (380, 379, 428, 429), (408, 407, 456, 457), (395, 394, 443, 444), (422, 421, 470, 471), (381, 380, 429, 430), (409, 408, 457, 458), (396, 395, 444, 445), (423, 422, 471, 472), (382, 381, 430, 431), (410, 409, 458, 459), (397, 396, 445, 446), (393, 423, 472, 442), (383, 382, 431, 432), (411, 410, 459, 460), (398, 397, 446, 447), (384, 383, 432, 433), (412, 411, 460, 461), (399, 398, 447, 448), (385, 384, 433, 434), (413, 412, 461, 462), (400, 399, 448, 449), (386, 385, 434, 435), (414, 413, 462, 463), (401, 400, 449, 450), (387, 386, 435, 436), (415, 414, 463, 464), (402, 401, 450, 451), (388, 387, 436, 437), (416, 415, 464, 465), (403, 402, 451, 452), (389, 388, 437, 438), (417, 416, 465, 466), (375, 376, 425, 424), (404, 403, 452, 453), (390, 389, 438, 439), (418, 417, 466, 467), (377, 375, 424, 426), (405, 404, 453, 454), (391, 390, 439, 440), (419, 418, 467, 468), (378, 377, 426, 427), (406, 405, 454, 455), (494, 493, 542, 543), (434, 433, 482, 483), (462, 461, 510, 511), (449, 448, 497, 498), (435, 434, 483, 484), (463, 462, 511, 512), (450, 449, 498, 499), (436, 435, 484, 485), (464, 463, 512, 513), (451, 450, 499, 500), (437, 436, 485, 486), (465, 464, 513, 514), (452, 451, 500, 501), (438, 437, 486, 487), (466, 465, 514, 515), (424, 425, 474, 473), (453, 452, 501, 502), (439, 438, 487, 488), (467, 466, 515, 516), (426, 424, 473, 475), (454, 453, 502, 503), (440, 439, 488, 489), (468, 467, 516, 517), (427, 426, 475, 476), (455, 454, 503, 504), (441, 442, 491, 490), (469, 468, 517, 518), (428, 427, 476, 477), (456, 455, 504, 505), (443, 441, 490, 492), (470, 469, 518, 519), (429, 428, 477, 478), (457, 456, 505, 506), (444, 443, 492, 493), (471, 470, 519, 520), (430, 429, 478, 479), (458, 457, 506, 507), (445, 444, 493, 494), (472, 471, 520, 521), (431, 430, 479, 480), (459, 458, 507, 508), (446, 445, 494, 495), (442, 472, 521, 491), (432, 431, 480, 481), (460, 459, 508, 509), (447, 446, 495, 496), (433, 432, 481, 482), (461, 460, 509, 510), (553, 552, 601, 602), (521, 520, 569, 570), (480, 479, 528, 529), (508, 507, 556, 557), (495, 494, 543, 544), (491, 521, 570, 540), (481, 480, 529, 530), (509, 508, 557, 558), (496, 495, 544, 545), (482, 481, 530, 531), (510, 509, 558, 559), (497, 496, 545, 546), (483, 482, 531, 532), (511, 510, 559, 560), (498, 497, 546, 547), (484, 483, 532, 533), (512, 511, 560, 561), (499, 498, 547, 548), (485, 484, 533, 534), (513, 512, 561, 562), (500, 499, 548, 549), (486, 485, 534, 535), (514, 513, 562, 563), (501, 500, 549, 550), (487, 486, 535, 536), (515, 514, 563, 564), (473, 474, 523, 522), (502, 501, 550, 551), (488, 487, 536, 537), (516, 515, 564, 565), (475, 473, 522, 524), (503, 502, 551, 552), (489, 488, 537, 538), (517, 516, 565, 566), (476, 475, 524, 525), (504, 503, 552, 553), (490, 491, 540, 539), (518, 517, 566, 567), (477, 476, 525, 526), (505, 504, 553, 554), (492, 490, 539, 541), (519, 518, 567, 568), (478, 477, 526, 527), (506, 505, 554, 555), (493, 492, 541, 542), (520, 519, 568, 569), (479, 478, 527, 528), (507, 506, 555, 556), (599, 598, 647, 648), (539, 540, 589, 588), (567, 566, 615, 616), (526, 525, 574, 575), (554, 553, 602, 603), (541, 539, 588, 590), (568, 567, 616, 617), (527, 526, 575, 576), (555, 554, 603, 604), (542, 541, 590, 591), (569, 568, 617, 618), (528, 527, 576, 577), (556, 555, 604, 605), (543, 542, 591, 592), (570, 569, 618, 619), (529, 528, 577, 578), (557, 556, 605, 606), (544, 543, 592, 593), (540, 570, 619, 589), (530, 529, 578, 579), (558, 557, 606, 607), (545, 544, 593, 594), (531, 530, 579, 580), (559, 558, 607, 608), (546, 545, 594, 595), (532, 531, 580, 581), (560, 559, 608, 609), (547, 546, 595, 596), (533, 532, 581, 582), (561, 560, 609, 610), (548, 547, 596, 597), (534, 533, 582, 583), (562, 561, 610, 611), (549, 548, 597, 598), (535, 534, 583, 584), (563, 562, 611, 612), (550, 549, 598, 599), (536, 535, 584, 585), (564, 563, 612, 613), (522, 523, 572, 571), (551, 550, 599, 600), (537, 536, 585, 586), (565, 564, 613, 614), (524, 522, 571, 573), (552, 551, 600, 601), (538, 537, 586, 587), (566, 565, 614, 615), (525, 524, 573, 574), (658, 657, 706, 707), (585, 584, 633, 634), (613, 612, 661, 662), (571, 572, 621, 620), (600, 599, 648, 649), (586, 585, 634, 635), (614, 613, 662, 663), (573, 571, 620, 622), (601, 600, 649, 650), (587, 586, 635, 636), (615, 614, 663, 664), (574, 573, 622, 623), (602, 601, 650, 651), (588, 589, 638, 637), (616, 615, 664, 665), (575, 574, 623, 624), (603, 602, 651, 652), (590, 588, 637, 639), (617, 616, 665, 666), (576, 575, 624, 625), (604, 603, 652, 653), (591, 590, 639, 640), (618, 617, 666, 667), (577, 576, 625, 626), (605, 604, 653, 654), (592, 591, 640, 641), (619, 618, 667, 668), (578, 577, 626, 627), (606, 605, 654, 655), (593, 592, 641, 642), (589, 619, 668, 638), (579, 578, 627, 628), (607, 606, 655, 656), (594, 593, 642, 643), (580, 579, 628, 629), (608, 607, 656, 657), (595, 594, 643, 644), (581, 580, 629, 630), (609, 608, 657, 658), (596, 595, 644, 645), (582, 581, 630, 631), (610, 609, 658, 659), (597, 596, 645, 646), (583, 582, 631, 632), (611, 610, 659, 660), (598, 597, 646, 647), (584, 583, 632, 633), (612, 611, 660, 661), (676, 675, 724, 725), (645, 644, 693, 694), (631, 630, 679, 680), (659, 658, 707, 708), (646, 645, 694, 695), (632, 631, 680, 681), (660, 659, 708, 709), (647, 646, 695, 696), (633, 632, 681, 682), (661, 660, 709, 710), (648, 647, 696, 697), (634, 633, 682, 683), (662, 661, 710, 711), (620, 621, 670, 669), (649, 648, 697, 698), (635, 634, 683, 684), (663, 662, 711, 712), (622, 620, 669, 671), (650, 649, 698, 699), (636, 635, 684, 685), (664, 663, 712, 713), (623, 622, 671, 672), (651, 650, 699, 700), (637, 638, 687, 686), (665, 664, 713, 714), (624, 623, 672, 673), (652, 651, 700, 701), (639, 637, 686, 688), (666, 665, 714, 715), (625, 624, 673, 674), (653, 652, 701, 702), (640, 639, 688, 689), (667, 666, 715, 716), (626, 625, 674, 675), (654, 653, 702, 703), (641, 640, 689, 690), (668, 667, 716, 717), (627, 626, 675, 676), (655, 654, 703, 704), (642, 641, 690, 691), (638, 668, 717, 687), (628, 627, 676, 677), (656, 655, 704, 705), (643, 642, 691, 692), (629, 628, 677, 678), (657, 656, 705, 706), (644, 643, 692, 693), (630, 629, 678, 679), (763, 762, 811, 812), (704, 703, 752, 753), (691, 690, 739, 740), (687, 717, 766, 736), (677, 676, 725, 726), (705, 704, 753, 754), (692, 691, 740, 741), (678, 677, 726, 727), (706, 705, 754, 755), (693, 692, 741, 742), (679, 678, 727, 728), (707, 706, 755, 756), (694, 693, 742, 743), (680, 679, 728, 729), (708, 707, 756, 757), (695, 694, 743, 744), (681, 680, 729, 730), (709, 708, 757, 758), (696, 695, 744, 745), (682, 681, 730, 731), (710, 709, 758, 759), (697, 696, 745, 746), (683, 682, 731, 732), (711, 710, 759, 760), (669, 670, 719, 718), (698, 697, 746, 747), (684, 683, 732, 733), (712, 711, 760, 761), (671, 669, 718, 720), (699, 698, 747, 748), (685, 684, 733, 734), (713, 712, 761, 762), (672, 671, 720, 721), (700, 699, 748, 749), (686, 687, 736, 735), (714, 713, 762, 763), (673, 672, 721, 722), (701, 700, 749, 750), (688, 686, 735, 737), (715, 714, 763, 764), (674, 673, 722, 723), (702, 701, 750, 751), (689, 688, 737, 738), (716, 715, 764, 765), (675, 674, 723, 724), (703, 702, 751, 752), (690, 689, 738, 739), (717, 716, 765, 766), (781, 780, 829, 830), (722, 721, 770, 771), (750, 749, 798, 799), (737, 735, 784, 786), (764, 763, 812, 813), (723, 722, 771, 772), (751, 750, 799, 800), (738, 737, 786, 787), (765, 764, 813, 814), (724, 723, 772, 773), (752, 751, 800, 801), (739, 738, 787, 788), (766, 765, 814, 815), (725, 724, 773, 774), (753, 752, 801, 802), (740, 739, 788, 789), (736, 766, 815, 785), (726, 725, 774, 775), (754, 753, 802, 803), (741, 740, 789, 790), (727, 726, 775, 776), (755, 754, 803, 804), (742, 741, 790, 791), (728, 727, 776, 777), (756, 755, 804, 805), (743, 742, 791, 792), (729, 728, 777, 778), (757, 756, 805, 806), (744, 743, 792, 793), (730, 729, 778, 779), (758, 757, 806, 807), (745, 744, 793, 794), (731, 730, 779, 780), (759, 758, 807, 808), (746, 745, 794, 795), (732, 731, 780, 781), (760, 759, 808, 809), (718, 719, 768, 767), (747, 746, 795, 796), (733, 732, 781, 782), (761, 760, 809, 810), (720, 718, 767, 769), (748, 747, 796, 797), (734, 733, 782, 783), (762, 761, 810, 811), (721, 720, 769, 770), (749, 748, 797, 798), (735, 736, 785, 784), (827, 826, 875, 876), (809, 808, 857, 858), (767, 768, 817, 816), (796, 795, 844, 845), (782, 781, 830, 831), (810, 809, 858, 859), (769, 767, 816, 818), (797, 796, 845, 846), (783, 782, 831, 832), (811, 810, 859, 860), (770, 769, 818, 819), (798, 797, 846, 847), (784, 785, 834, 833), (812, 811, 860, 861), (771, 770, 819, 820), (799, 798, 847, 848), (786, 784, 833, 835), (813, 812, 861, 862), (772, 771, 820, 821), (800, 799, 848, 849), (787, 786, 835, 836), (814, 813, 862, 863), (773, 772, 821, 822), (801, 800, 849, 850), (788, 787, 836, 837), (815, 814, 863, 864), (774, 773, 822, 823), (802, 801, 850, 851), (789, 788, 837, 838), (785, 815, 864, 834), (775, 774, 823, 824), (803, 802, 851, 852), (790, 789, 838, 839), (776, 775, 824, 825), (804, 803, 852, 853), (791, 790, 839, 840), (777, 776, 825, 826), (805, 804, 853, 854), (792, 791, 840, 841), (778, 777, 826, 827), (806, 805, 854, 855), (793, 792, 841, 842), (779, 778, 827, 828), (807, 806, 855, 856), (794, 793, 842, 843), (780, 779, 828, 829), (808, 807, 856, 857), (795, 794, 843, 844), (881, 880, 929, 930), (855, 854, 903, 904), (842, 841, 890, 891), (828, 827, 876, 877), (856, 855, 904, 905), (843, 842, 891, 892), (829, 828, 877, 878), (857, 856, 905, 906), (844, 843, 892, 893), (830, 829, 878, 879), (858, 857, 906, 907), (816, 817, 866, 865), (845, 844, 893, 894), (831, 830, 879, 880), (859, 858, 907, 908), (818, 816, 865, 867), (846, 845, 894, 895), (832, 831, 880, 881), (860, 859, 908, 909), (819, 818, 867, 868), (847, 846, 895, 896), (833, 834, 883, 882), (861, 860, 909, 910), (820, 819, 868, 869), (848, 847, 896, 897), (835, 833, 882, 884), (862, 861, 910, 911), (821, 820, 869, 870), (849, 848, 897, 898), (836, 835, 884, 885), (863, 862, 911, 912), (822, 821, 870, 871), (850, 849, 898, 899), (837, 836, 885, 886), (864, 863, 912, 913), (823, 822, 871, 872), (851, 850, 899, 900), (838, 837, 886, 887), (834, 864, 913, 883), (824, 823, 872, 873), (852, 851, 900, 901), (839, 838, 887, 888), (825, 824, 873, 874), (853, 852, 901, 902), (840, 839, 888, 889), (826, 825, 874, 875), (854, 853, 902, 903), (841, 840, 889, 890), (927, 926, 975, 976), (909, 908, 957, 958), (868, 867, 916, 917), (896, 895, 944, 945), (882, 883, 932, 931), (910, 909, 958, 959), (869, 868, 917, 918), (897, 896, 945, 946), (884, 882, 931, 933), (911, 910, 959, 960), (870, 869, 918, 919), (898, 897, 946, 947), (885, 884, 933, 934), (912, 911, 960, 961), (871, 870, 919, 920), (899, 898, 947, 948), (886, 885, 934, 935), (913, 912, 961, 962), (872, 871, 920, 921), (900, 899, 948, 949), (887, 886, 935, 936), (883, 913, 962, 932), (873, 872, 921, 922), (901, 900, 949, 950), (888, 887, 936, 937), (874, 873, 922, 923), (902, 901, 950, 951), (889, 888, 937, 938), (875, 874, 923, 924), (903, 902, 951, 952), (890, 889, 938, 939), (876, 875, 924, 925), (904, 903, 952, 953), (891, 890, 939, 940), (877, 876, 925, 926), (905, 904, 953, 954), (892, 891, 940, 941), (878, 877, 926, 927), (906, 905, 954, 955), (893, 892, 941, 942), (879, 878, 927, 928), (907, 906, 955, 956), (865, 866, 915, 914), (894, 893, 942, 943), (880, 879, 928, 929), (908, 907, 956, 957), (867, 865, 914, 916), (895, 894, 943, 944), (980, 981, 1011, 1010, 1009, 1008, 1007, 1006, 1005, 1004, 1003, 1002, 1001, 1000, 999, 998, 997, 996, 995, 994, 993, 992, 991, 990, 989, 988, 987, 986, 985, 984, 983, 982), (955, 954, 1003, 1004), (942, 941, 990, 991), (928, 927, 976, 977), (956, 955, 1004, 1005), (914, 915, 964, 963), (943, 942, 991, 992), (929, 928, 977, 978), (957, 956, 1005, 1006), (916, 914, 963, 965), (944, 943, 992, 993), (930, 929, 978, 979), (958, 957, 1006, 1007), (917, 916, 965, 966), (945, 944, 993, 994), (931, 932, 981, 980), (959, 958, 1007, 1008), (918, 917, 966, 967), (946, 945, 994, 995), (933, 931, 980, 982), (960, 959, 1008, 1009), (919, 918, 967, 968), (947, 946, 995, 996), (934, 933, 982, 983), (961, 960, 1009, 1010), (920, 919, 968, 969), (948, 947, 996, 997), (935, 934, 983, 984), (962, 961, 1010, 1011), (921, 920, 969, 970), (949, 948, 997, 998), (936, 935, 984, 985), (932, 962, 1011, 981), (922, 921, 970, 971), (950, 949, 998, 999), (937, 936, 985, 986), (923, 922, 971, 972), (951, 950, 999, 1000), (938, 937, 986, 987), (924, 923, 972, 973), (952, 951, 1000, 1001), (939, 938, 987, 988), (925, 924, 973, 974), (953, 952, 1001, 1002), (940, 939, 988, 989), (926, 925, 974, 975), (954, 953, 1002, 1003), (941, 940, 989, 990)])
me_cylinder_002.materials.append(mat_material_001)
me_cylinder_002.use_remesh_preserve_volume = False
me_cylinder_002.use_remesh_preserve_attributes = False
me_cylinder_002.use_mirror_vertex_groups = False
me_cylinder_002.update()

# ---- objects
ob_groundpipe = bpy.data.objects.new('GroundPipe', me_cylinder_008)
ob_pipebend = bpy.data.objects.new('PipeBend', me_cylinder_007)
ob_vent = bpy.data.objects.new('vent', me_cylinder_005)
ob_tap = bpy.data.objects.new('tap', me_cylinder_002)

# ---- transforms, parenting, visibility, modifiers, constraints
ob_groundpipe.location = (0.1132, 0.0, 1.565)
ob_groundpipe.scale = (0.1672, 0.1672, 1.565)
ob_groundpipe.lineart.crease_threshold = 0.0
ob_pipebend.location = (0.1132, 0.0, 1.565)
ob_pipebend.scale = (0.1672, 0.1672, 1.565)
ob_pipebend.lineart.crease_threshold = 0.0
ob_vent.location = (1.012, -0.001635, 3.777)
ob_vent.scale = (0.1472, 0.1472, 0.09221)
ob_vent.lineart.crease_threshold = 0.0
ob_tap.location = (0.1132, 0.0, 1.565)
ob_tap.scale = (0.1672, 0.1672, 1.565)
ob_tap.lineart.crease_threshold = 0.0

# ---- collection membership
col_collection_1.objects.link(ob_groundpipe)
col_collection_1.objects.link(ob_pipebend)
col_collection_1.objects.link(ob_vent)
col_collection_1.objects.link(ob_tap)

# ---- scene / render settings (as saved in the file)
scene.frame_start = 1; scene.frame_end = 250; scene.frame_set(1)
scene.render.engine = 'BLENDER_EEVEE_NEXT'
scene.render.resolution_percentage = 50
scene.render.dither_intensity = 0.0
scene.cycles.use_denoising = False
scene.cycles.samples = 128
scene.cycles.sampling_pattern = 'TABULATED_SOBOL'
scene.cycles.use_adaptive_sampling = False
scene.cycles.use_light_tree = False
scene.cycles.blur_glossy = 0.0
scene.cycles.sample_clamp_indirect = 0.0
scene.view_settings.view_transform = 'Standard'
bpy.context.view_layer.update()

# ---- added for rendering (the .blend has no active camera and no usable light): camera, sun
cam_auto = bpy.data.cameras.new('AutoCamera')
cam_auto.lens = 50.0
cam_auto.sensor_width = 36.0
cam_auto.clip_end = 1000.0
ob_auto_camera = bpy.data.objects.new('AutoCamera', cam_auto)
scene.collection.objects.link(ob_auto_camera)
ob_auto_camera.location = (4.96588, -5.29357, 5.39184)
ob_auto_camera.rotation_euler = (1.09748, -7.21219e-08, 0.694738)
scene.camera = ob_auto_camera
light_auto_sun = bpy.data.lights.new('AutoSun', 'SUN')
light_auto_sun.energy = 3.0
light_auto_sun.angle = 0.0523599
ob_auto_sun = bpy.data.objects.new('AutoSun', light_auto_sun)
scene.collection.objects.link(ob_auto_sun)
ob_auto_sun.rotation_euler = (0.872665, 0.174533, 0.523599)
bpy.context.view_layer.update()
